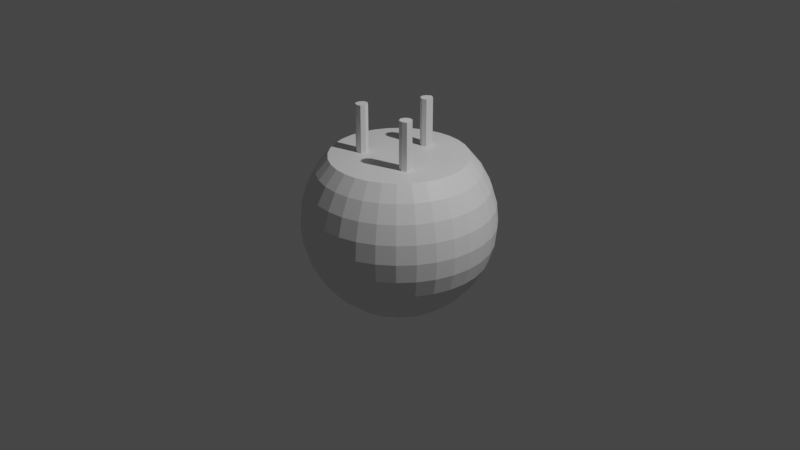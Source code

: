 # Source: PuzzleSphere.blend  (saved by Blender 2.81.16; exported with 4.5.12 LTS)
import bpy
from mathutils import Matrix  # noqa: F401  (used for matrix-valued properties, if any)

bpy.ops.wm.read_factory_settings(use_empty=True)
scene = bpy.context.scene
scene.name = 'Scene'

# ---- collections
col_collection = bpy.data.collections.new('Collection'); scene.collection.children.link(col_collection)

# ---- materials (node trees are filled in below, after node groups)
mat_main = bpy.data.materials.new('Main')
mat_main.use_transparent_shadow = False
mat_metal = bpy.data.materials.new('Metal')
mat_metal.use_transparent_shadow = False

# ---- material node trees
mat_main.use_nodes = True; mat_main.node_tree.nodes.clear()
_N = mat_main.node_tree.nodes; _L = mat_main.node_tree.links
n0 = _N.new('ShaderNodeOutputMaterial'); n0.name = 'Material Output'; n0.location = (300, 300)
n1 = _N.new('ShaderNodeBsdfPrincipled'); n1.name = 'Principled BSDF'; n1.location = (10, 300)
n1.distribution = 'GGX'
n1.subsurface_method = 'BURLEY'
n1.inputs[3].default_value = 1.45
n1.inputs[27].default_value = (0.0, 0.0, 0.0, 1.0)
n1.inputs[28].default_value = 1.0
_L.new(n1.outputs[0], n0.inputs[0])
n0.is_active_output = True
mat_metal.use_nodes = True; mat_metal.node_tree.nodes.clear()
_N = mat_metal.node_tree.nodes; _L = mat_metal.node_tree.links
n0 = _N.new('ShaderNodeOutputMaterial'); n0.name = 'Material Output'; n0.location = (300, 300)
n1 = _N.new('ShaderNodeBsdfPrincipled'); n1.name = 'Principled BSDF'; n1.location = (10, 300)
n1.distribution = 'GGX'
n1.subsurface_method = 'BURLEY'
n1.inputs[3].default_value = 1.45
n1.inputs[27].default_value = (0.0, 0.0, 0.0, 1.0)
n1.inputs[28].default_value = 1.0
_L.new(n1.outputs[0], n0.inputs[0])
n0.is_active_output = True

# ---- world
world_world = bpy.data.worlds.new('World'); scene.world = world_world
world_world.use_nodes = True; world_world.node_tree.nodes.clear()
_N = world_world.node_tree.nodes; _L = world_world.node_tree.links
n0 = _N.new('ShaderNodeOutputWorld'); n0.name = 'World Output'; n0.location = (300, 300)
n1 = _N.new('ShaderNodeBackground'); n1.name = 'Background'; n1.location = (10, 300)
n1.inputs[0].default_value = (0.05088, 0.05088, 0.05088, 1.0)
_L.new(n1.outputs[0], n0.inputs[0])
n0.is_active_output = True
world_world.color = (0.05088, 0.05088, 0.05088)
world_world.use_sun_shadow = False
world_world.sun_shadow_jitter_overblur = 0.0

# ---- cameras
cam_camera = bpy.data.cameras.new('Camera')
cam_camera.clip_end = 100.0
cam_camera.ortho_scale = 7.314

# ---- lights
light_light = bpy.data.lights.new('Light', 'POINT')
light_light.transmission_factor = 0.0
light_light.energy = 1000.0
light_light.shadow_soft_size = 0.1
light_light.shadow_maximum_resolution = 0.006
light_light.use_absolute_resolution = True

# ---- meshes
me_sphere = bpy.data.meshes.new('Sphere')
me_sphere.from_pydata([(0.0, 0.7071, 0.7071), (0.0, 0.8315, 0.5556), (0.0, 0.9239, 0.3827), (0.0, 0.9808, 0.1951), (0.0, 1.0, 7.55e-08), (0.0, 0.9808, -0.1951), (0.0, 0.5556, -0.8315), (0.1379, 0.6935, 0.7071), (0.1622, 0.8155, 0.5556), (0.1802, 0.9061, 0.3827), (0.1913, 0.9619, 0.1951), (0.1951, 0.9808, 7.55e-08), (0.1913, 0.9619, -0.1951), (0.1802, 0.9061, -0.3827), (0.1622, 0.8155, -0.5556), (0.1379, 0.6935, -0.7071), (0.1084, 0.5449, -0.8315), (0.07466, 0.3753, -0.9239), (0.03806, 0.1913, -0.9808), (0.2706, 0.6533, 0.7071), (0.3182, 0.7682, 0.5556), (0.3536, 0.8536, 0.3827), (0.3753, 0.9061, 0.1951), (0.3827, 0.9239, 7.55e-08), (0.3753, 0.9061, -0.1951), (0.3536, 0.8536, -0.3827), (0.3182, 0.7682, -0.5556), (0.2706, 0.6533, -0.7071), (0.2126, 0.5133, -0.8315), (0.1464, 0.3536, -0.9239), (0.07466, 0.1802, -0.9808), (0.3928, 0.5879, 0.7071), (0.4619, 0.6913, 0.5556), (0.5133, 0.7682, 0.3827), (0.5449, 0.8155, 0.1951), (0.5556, 0.8315, 7.55e-08), (0.5449, 0.8155, -0.1951), (0.5133, 0.7682, -0.3827), (0.4619, 0.6913, -0.5556), (0.3928, 0.5879, -0.7071), (0.3087, 0.4619, -0.8315), (0.2126, 0.3182, -0.9239), (0.1084, 0.1622, -0.9808), (0.5, 0.5, 0.7071), (0.5879, 0.5879, 0.5556), (0.6533, 0.6533, 0.3827), (0.6935, 0.6935, 0.1951), (0.7071, 0.7071, 7.55e-08), (0.6935, 0.6935, -0.1951), (0.6533, 0.6533, -0.3827), (0.5879, 0.5879, -0.5556), (0.5, 0.5, -0.7071), (0.3928, 0.3928, -0.8315), (0.2706, 0.2706, -0.9239), (0.1379, 0.1379, -0.9808), (0.5879, 0.3928, 0.7071), (0.6913, 0.4619, 0.5556), (0.7682, 0.5133, 0.3827), (0.8155, 0.5449, 0.1951), (0.8315, 0.5556, 7.55e-08), (0.8155, 0.5449, -0.1951), (0.7682, 0.5133, -0.3827), (0.6913, 0.4619, -0.5556), (0.5879, 0.3928, -0.7071), (0.4619, 0.3087, -0.8315), (0.3182, 0.2126, -0.9239), (0.1622, 0.1084, -0.9808), (0.6533, 0.2706, 0.7071), (0.7682, 0.3182, 0.5556), (0.8536, 0.3536, 0.3827), (0.9061, 0.3753, 0.1951), (0.9239, 0.3827, 7.55e-08), (0.9061, 0.3753, -0.1951), (0.8536, 0.3536, -0.3827), (0.7682, 0.3182, -0.5556), (0.6533, 0.2706, -0.7071), (0.5133, 0.2126, -0.8315), (0.3536, 0.1464, -0.9239), (0.1802, 0.07466, -0.9808), (0.6935, 0.1379, 0.7071), (0.8155, 0.1622, 0.5556), (0.9061, 0.1802, 0.3827), (0.9619, 0.1913, 0.1951), (0.9808, 0.1951, 7.55e-08), (0.9619, 0.1913, -0.1951), (0.9061, 0.1802, -0.3827), (0.8155, 0.1622, -0.5556), (0.6935, 0.1379, -0.7071), (0.5449, 0.1084, -0.8315), (0.3753, 0.07466, -0.9239), (0.1913, 0.03806, -0.9808), (0.7071, -3.192e-07, 0.7071), (0.8315, -3.341e-07, 0.5556), (0.9239, -2.745e-07, 0.3827), (0.9808, -3.937e-07, 0.1951), (1.0, -3.788e-07, 7.55e-08), (0.9808, -3.937e-07, -0.1951), (0.9239, -2.298e-07, -0.3827), (0.8315, -3.341e-07, -0.5556), (0.7071, -3.192e-07, -0.7071), (0.5556, -3.415e-07, -0.8315), (0.3827, -3.043e-07, -0.9239), (0.1951, -3.08e-07, -0.9808), (0.6935, -0.138, 0.7071), (0.8155, -0.1622, 0.5556), (0.9061, -0.1802, 0.3827), (0.9619, -0.1913, 0.1951), (0.9808, -0.1951, 7.55e-08), (0.9619, -0.1913, -0.1951), (0.9061, -0.1802, -0.3827), (0.8155, -0.1622, -0.5556), (0.6935, -0.138, -0.7071), (0.5449, -0.1084, -0.8315), (0.3753, -0.07466, -0.9239), (0.1913, -0.03806, -0.9808), (0.6533, -0.2706, 0.7071), (0.7682, -0.3182, 0.5556), (0.8536, -0.3536, 0.3827), (0.9061, -0.3753, 0.1951), (0.9239, -0.3827, 7.55e-08), (0.9061, -0.3753, -0.1951), (0.8536, -0.3536, -0.3827), (0.7682, -0.3182, -0.5556), (0.6533, -0.2706, -0.7071), (0.5133, -0.2126, -0.8315), (0.3536, -0.1464, -0.9239), (0.1802, -0.07466, -0.9808), (0.5879, -0.3928, 0.7071), (0.6913, -0.4619, 0.5556), (0.7682, -0.5133, 0.3827), (0.8155, -0.5449, 0.1951), (0.8315, -0.5556, 7.55e-08), (0.8155, -0.5449, -0.1951), (0.7682, -0.5133, -0.3827), (0.6913, -0.4619, -0.5556), (0.5879, -0.3928, -0.7071), (0.4619, -0.3087, -0.8315), (0.3182, -0.2126, -0.9239), (0.1622, -0.1084, -0.9808), (0.5, -0.5, 0.7071), (0.5879, -0.5879, 0.5556), (0.6533, -0.6533, 0.3827), (0.6935, -0.6935, 0.1951), (0.7071, -0.7071, 7.55e-08), (0.6935, -0.6935, -0.1951), (0.6533, -0.6533, -0.3827), (0.5879, -0.5879, -0.5556), (0.5, -0.5, -0.7071), (0.3928, -0.3928, -0.8315), (0.2706, -0.2706, -0.9239), (0.1379, -0.138, -0.9808), (0.3928, -0.5879, 0.7071), (0.4619, -0.6913, 0.5556), (0.5133, -0.7682, 0.3827), (0.5449, -0.8155, 0.1951), (0.5556, -0.8315, 7.55e-08), (0.5449, -0.8155, -0.1951), (0.5133, -0.7682, -0.3827), (0.4619, -0.6913, -0.5556), (0.3928, -0.5879, -0.7071), (0.3087, -0.4619, -0.8315), (0.2126, -0.3182, -0.9239), (0.1084, -0.1622, -0.9808), (0.0, -3.258e-07, -1.0), (0.2706, -0.6533, 0.7071), (0.3182, -0.7682, 0.5556), (0.3536, -0.8536, 0.3827), (0.3753, -0.9061, 0.1951), (0.3827, -0.9239, 7.55e-08), (0.3753, -0.9061, -0.1951), (0.3536, -0.8536, -0.3827), (0.3182, -0.7682, -0.5556), (0.2706, -0.6533, -0.7071), (0.2126, -0.5133, -0.8315), (0.1464, -0.3536, -0.9239), (0.07466, -0.1802, -0.9808), (0.1379, -0.6935, 0.7071), (0.1622, -0.8155, 0.5556), (0.1802, -0.9061, 0.3827), (0.1913, -0.9619, 0.1951), (0.1951, -0.9808, 7.55e-08), (0.1913, -0.9619, -0.1951), (0.1802, -0.9061, -0.3827), (0.1622, -0.8155, -0.5556), (0.1379, -0.6935, -0.7071), (0.1084, -0.5449, -0.8315), (0.07466, -0.3753, -0.9239), (0.03806, -0.1913, -0.9808), (-2.584e-08, -0.7071, 0.7071), (-8.544e-08, -0.8315, 0.5556), (6.357e-08, -0.9239, 0.3827), (-8.544e-08, -0.9808, 0.1951), (-1.003e-07, -1.0, 7.55e-08), (-8.544e-08, -0.9808, -0.1951), (6.357e-08, -0.9239, -0.3827), (-8.544e-08, -0.8315, -0.5556), (-2.584e-08, -0.7071, -0.7071), (-1.094e-08, -0.5556, -0.8315), (3.964e-09, -0.3827, -0.9239), (3.964e-09, -0.1951, -0.9808), (-0.1379, -0.6935, 0.7071), (-0.1622, -0.8155, 0.5556), (-0.1802, -0.9061, 0.3827), (-0.1913, -0.9619, 0.1951), (-0.1951, -0.9808, 7.55e-08), (-0.1913, -0.9619, -0.1951), (-0.1802, -0.9061, -0.3827), (-0.1622, -0.8155, -0.5556), (-0.1379, -0.6935, -0.7071), (-0.1084, -0.5449, -0.8315), (-0.07466, -0.3753, -0.9239), (-0.03806, -0.1913, -0.9808), (-0.2706, -0.6533, 0.7071), (-0.3182, -0.7682, 0.5556), (-0.3536, -0.8536, 0.3827), (-0.3753, -0.9061, 0.1951), (-0.3827, -0.9239, 7.55e-08), (-0.3753, -0.9061, -0.1951), (-0.3536, -0.8536, -0.3827), (-0.3182, -0.7682, -0.5556), (-0.2706, -0.6533, -0.7071), (-0.2126, -0.5133, -0.8315), (-0.1464, -0.3536, -0.9239), (-0.07466, -0.1802, -0.9808), (-0.3928, -0.5879, 0.7071), (-0.4619, -0.6913, 0.5556), (-0.5133, -0.7682, 0.3827), (-0.5449, -0.8155, 0.1951), (-0.5556, -0.8315, 7.55e-08), (-0.5449, -0.8155, -0.1951), (-0.5133, -0.7682, -0.3827), (-0.4619, -0.6913, -0.5556), (-0.3928, -0.5879, -0.7071), (-0.3087, -0.4619, -0.8315), (-0.2126, -0.3182, -0.9239), (-0.1084, -0.1622, -0.9808), (-0.5, -0.5, 0.7071), (-0.5879, -0.5879, 0.5556), (-0.6533, -0.6533, 0.3827), (-0.6935, -0.6935, 0.1951), (-0.7071, -0.7071, 7.55e-08), (-0.6935, -0.6935, -0.1951), (-0.6533, -0.6533, -0.3827), (-0.5879, -0.5879, -0.5556), (-0.5, -0.5, -0.7071), (-0.3928, -0.3928, -0.8315), (-0.2706, -0.2706, -0.9239), (-0.1379, -0.1379, -0.9808), (-0.5879, -0.3928, 0.7071), (-0.6913, -0.4619, 0.5556), (-0.7682, -0.5133, 0.3827), (-0.8155, -0.5449, 0.1951), (-0.8315, -0.5556, 7.55e-08), (-0.8155, -0.5449, -0.1951), (-0.7682, -0.5133, -0.3827), (-0.6913, -0.4619, -0.5556), (-0.5879, -0.3928, -0.7071), (-0.4619, -0.3087, -0.8315), (-0.3182, -0.2126, -0.9239), (-0.1622, -0.1084, -0.9808), (-0.6533, -0.2706, 0.7071), (-0.7682, -0.3182, 0.5556), (-0.8536, -0.3536, 0.3827), (-0.9061, -0.3753, 0.1951), (-0.9239, -0.3827, 7.55e-08), (-0.9061, -0.3753, -0.1951), (-0.8536, -0.3536, -0.3827), (-0.7682, -0.3182, -0.5556), (-0.6533, -0.2706, -0.7071), (-0.5133, -0.2126, -0.8315), (-0.3536, -0.1464, -0.9239), (-0.1802, -0.07466, -0.9808), (-0.6935, -0.1379, 0.7071), (-0.8155, -0.1622, 0.5556), (-0.9061, -0.1802, 0.3827), (-0.9619, -0.1913, 0.1951), (-0.9808, -0.1951, 7.55e-08), (-0.9619, -0.1913, -0.1951), (-0.9061, -0.1802, -0.3827), (-0.8155, -0.1622, -0.5556), (-0.6935, -0.1379, -0.7071), (-0.5449, -0.1084, -0.8315), (-0.3753, -0.07466, -0.9239), (-0.1913, -0.03806, -0.9808), (-0.7071, -1.851e-07, 0.7071), (-0.8315, -1.404e-07, 0.5556), (-0.9239, -3.192e-07, 0.3827), (-0.9808, -9.567e-08, 0.1951), (-1.0, -1.404e-07, 7.55e-08), (-0.9808, -9.567e-08, -0.1951), (-0.9239, -3.192e-07, -0.3827), (-0.8315, -1.404e-07, -0.5556), (-0.7071, -1.851e-07, -0.7071), (-0.5556, -2.596e-07, -0.8315), (-0.3827, -2.521e-07, -0.9239), (-0.1951, -3.155e-07, -0.9808), (-0.6935, 0.1379, 0.7071), (-0.8155, 0.1622, 0.5556), (-0.9061, 0.1802, 0.3827), (-0.9619, 0.1913, 0.1951), (-0.9808, 0.1951, 7.55e-08), (-0.9619, 0.1913, -0.1951), (-0.9061, 0.1802, -0.3827), (-0.8155, 0.1622, -0.5556), (-0.6935, 0.1379, -0.7071), (-0.5449, 0.1084, -0.8315), (-0.3753, 0.07466, -0.9239), (-0.1913, 0.03806, -0.9808), (-0.6533, 0.2706, 0.7071), (-0.7682, 0.3182, 0.5556), (-0.8536, 0.3536, 0.3827), (-0.9061, 0.3753, 0.1951), (-0.9239, 0.3827, 7.55e-08), (-0.9061, 0.3753, -0.1951), (-0.8536, 0.3536, -0.3827), (-0.7682, 0.3182, -0.5556), (-0.6533, 0.2706, -0.7071), (-0.5133, 0.2126, -0.8315), (-0.3536, 0.1464, -0.9239), (-0.1802, 0.07466, -0.9808), (-0.5879, 0.3928, 0.7071), (-0.6913, 0.4619, 0.5556), (-0.7682, 0.5133, 0.3827), (-0.8155, 0.5449, 0.1951), (-0.8315, 0.5556, 7.55e-08), (-0.8155, 0.5449, -0.1951), (-0.7682, 0.5133, -0.3827), (-0.6913, 0.4619, -0.5556), (-0.5879, 0.3928, -0.7071), (-0.4619, 0.3087, -0.8315), (-0.3182, 0.2126, -0.9239), (-0.1622, 0.1084, -0.9808), (-0.5, 0.5, 0.7071), (-0.5879, 0.5879, 0.5556), (-0.6533, 0.6533, 0.3827), (-0.6935, 0.6935, 0.1951), (-0.7071, 0.7071, 7.55e-08), (-0.6935, 0.6935, -0.1951), (-0.6533, 0.6533, -0.3827), (-0.5879, 0.5879, -0.5556), (-0.5, 0.5, -0.7071), (-0.3928, 0.3928, -0.8315), (-0.2706, 0.2706, -0.9239), (-0.1379, 0.1379, -0.9808), (-0.3928, 0.5879, 0.7071), (-0.4619, 0.6913, 0.5556), (-0.5133, 0.7682, 0.3827), (-0.5449, 0.8155, 0.1951), (-0.5556, 0.8315, 7.55e-08), (-0.5449, 0.8155, -0.1951), (-0.5133, 0.7682, -0.3827), (-0.4619, 0.6913, -0.5556), (-0.3928, 0.5879, -0.7071), (-0.3087, 0.4619, -0.8315), (-0.2126, 0.3182, -0.9239), (-0.1084, 0.1622, -0.9808), (-0.2706, 0.6533, 0.7071), (-0.3182, 0.7682, 0.5556), (-0.3536, 0.8536, 0.3827), (-0.3753, 0.9061, 0.1951), (-0.3827, 0.9239, 7.55e-08), (-0.3753, 0.9061, -0.1951), (-0.3536, 0.8536, -0.3827), (-0.3182, 0.7682, -0.5556), (-0.2706, 0.6533, -0.7071), (-0.2126, 0.5133, -0.8315), (-0.1464, 0.3536, -0.9239), (-0.07466, 0.1802, -0.9808), (-0.1379, 0.6935, 0.7071), (-0.1622, 0.8155, 0.5556), (-0.1802, 0.9061, 0.3827), (-0.1913, 0.9619, 0.1951), (-0.1951, 0.9808, 7.55e-08), (-0.1913, 0.9619, -0.1951), (-0.1802, 0.9061, -0.3827), (-0.1622, 0.8155, -0.5556), (-0.1379, 0.6935, -0.7071), (-0.1084, 0.5449, -0.8315), (-0.07466, 0.3753, -0.9239), (-0.03806, 0.1913, -0.9808), (6.357e-08, 0.9239, -0.3827), (2.722e-07, 0.8315, -0.5556), (1.53e-07, 0.7071, -0.7071), (7.847e-08, 0.3827, -0.9239), (1.514e-08, 0.1951, -0.9808), (-0.03395, 0.1707, 0.7071), (-0.0666, 0.1608, 0.7071), (-0.09669, 0.1447, 0.7071), (-0.1231, 0.1231, 0.7071), (-0.1447, 0.09669, 0.7071), (-0.1608, 0.0666, 0.7071), (-0.1707, 0.03395, 0.7071), (-0.174, -8.774e-08, 0.7071), (-0.1707, -0.03395, 0.7071), (-0.1608, -0.0666, 0.7071), (-0.1447, -0.09669, 0.7071), (-0.1231, -0.1231, 0.7071), (-0.09669, -0.1447, 0.7071), (-0.0666, -0.1608, 0.7071), (-0.03395, -0.1707, 0.7071), (-5.393e-08, -0.174, 0.7071), (0.03395, -0.1707, 0.7071), (0.0666, -0.1608, 0.7071), (0.09669, -0.1447, 0.7071), (0.1231, -0.1231, 0.7071), (0.1447, -0.09669, 0.7071), (0.1608, -0.0666, 0.7071), (0.1707, -0.03395, 0.7071), (0.174, -2.409e-07, 0.7071), (0.1707, 0.03395, 0.7071), (0.1608, 0.0666, 0.7071), (0.1447, 0.09669, 0.7071), (0.1231, 0.1231, 0.7071), (0.09669, 0.1447, 0.7071), (0.0666, 0.1608, 0.7071), (0.03395, 0.1707, 0.7071), (-2.969e-08, 0.174, 0.7071), (-0.07316, 0.3678, 0.7071), (-0.1435, 0.3465, 0.7071), (-0.2083, 0.3118, 0.7071), (-0.2652, 0.2652, 0.7071), (-0.3118, 0.2083, 0.7071), (-0.3465, 0.1435, 0.7071), (-0.3678, 0.07316, 0.7071), (-0.375, -1.697e-07, 0.7071), (-0.3678, -0.07316, 0.7071), (-0.3465, -0.1435, 0.7071), (-0.2652, -0.2652, 0.7071), (-0.2083, -0.3118, 0.7071), (-0.1435, -0.3465, 0.7071), (-0.07316, -0.3678, 0.7071), (-1.255e-08, -0.375, 0.7071), (0.07316, -0.3678, 0.7071), (0.1435, -0.3465, 0.7071), (0.2083, -0.3118, 0.7071), (0.2652, -0.2652, 0.7071), (0.3465, -0.1435, 0.7071), (0.3678, -0.07316, 0.7071), (0.375, -2.409e-07, 0.7071), (0.3678, 0.07316, 0.7071), (0.3465, 0.1435, 0.7071), (0.3118, 0.2083, 0.7071), (0.2652, 0.2652, 0.7071), (0.2083, 0.3118, 0.7071), (0.1435, 0.3465, 0.7071), (0.07316, 0.3678, 0.7071), (-8.203e-09, 0.3109, 0.7071), (0.06469, 0.3695, 0.7071), (1.548e-09, 0.4409, 0.7071), (-0.06469, 0.3695, 0.7071), (0.04423, 0.3271, 0.7071), (0.04423, 0.416, 0.7071), (-0.04423, 0.416, 0.7071), (-0.04423, 0.3271, 0.7071), (-0.3432, -0.1515, 0.7071), (-0.3666, -0.2449, 0.7071), (-0.2713, -0.2591, 0.7071), (-0.2585, -0.1727, 0.7071), (-0.3704, -0.1943, 0.7071), (-0.3213, -0.2679, 0.7071), (-0.2474, -0.2185, 0.7071), (-0.2965, -0.1449, 0.7071), (0.2713, -0.2591, 0.7071), (0.3666, -0.2449, 0.7071), (0.3432, -0.1515, 0.7071), (0.2585, -0.1727, 0.7071), (0.3213, -0.2679, 0.7071), (0.3704, -0.1943, 0.7071), (0.2965, -0.1449, 0.7071), (0.2474, -0.2185, 0.7071), (-8.203e-09, 0.3109, 1.207), (0.06469, 0.3695, 1.207), (1.548e-09, 0.4409, 1.207), (-0.06469, 0.3695, 1.207), (0.04423, 0.3271, 1.207), (-1.116e-09, 0.3716, 1.207), (0.04423, 0.416, 1.207), (-0.04423, 0.416, 1.207), (-0.04423, 0.3271, 1.207), (-0.3432, -0.1515, 1.207), (-0.3666, -0.2449, 1.207), (-0.2713, -0.2591, 1.207), (-0.2585, -0.1727, 1.207), (-0.3704, -0.1943, 1.207), (-0.309, -0.2064, 1.207), (-0.3213, -0.2679, 1.207), (-0.2474, -0.2185, 1.207), (-0.2965, -0.1449, 1.207), (0.2713, -0.2591, 1.207), (0.3666, -0.2449, 1.207), (0.3432, -0.1515, 1.207), (0.2585, -0.1727, 1.207), (0.3213, -0.2679, 1.207), (0.309, -0.2064, 1.207), (0.3704, -0.1943, 1.207), (0.2965, -0.1449, 1.207), (0.2474, -0.2185, 1.207)], [], [(4, 3, 10, 11), (163, 384, 18), (5, 4, 11, 12), (380, 5, 12, 13), (381, 380, 13, 14), (382, 381, 14, 15), (1, 0, 7, 8), (6, 382, 15, 16), (2, 1, 8, 9), (383, 6, 16, 17), (3, 2, 9, 10), (384, 383, 17, 18), (17, 16, 28, 29), (10, 9, 21, 22), (18, 17, 29, 30), (11, 10, 22, 23), (163, 18, 30), (12, 11, 23, 24), (13, 12, 24, 25), (14, 13, 25, 26), (15, 14, 26, 27), (8, 7, 19, 20), (16, 15, 27, 28), (9, 8, 20, 21), (26, 25, 37, 38), (27, 26, 38, 39), (20, 19, 31, 32), (28, 27, 39, 40), (21, 20, 32, 33), (29, 28, 40, 41), (22, 21, 33, 34), (30, 29, 41, 42), (23, 22, 34, 35), (163, 30, 42), (24, 23, 35, 36), (25, 24, 36, 37), (42, 41, 53, 54), (35, 34, 46, 47), (163, 42, 54), (36, 35, 47, 48), (37, 36, 48, 49), (38, 37, 49, 50), (39, 38, 50, 51), (32, 31, 43, 44), (40, 39, 51, 52), (33, 32, 44, 45), (41, 40, 52, 53), (34, 33, 45, 46), (51, 50, 62, 63), (44, 43, 55, 56), (52, 51, 63, 64), (45, 44, 56, 57), (53, 52, 64, 65), (46, 45, 57, 58), (54, 53, 65, 66), (47, 46, 58, 59), (163, 54, 66), (48, 47, 59, 60), (49, 48, 60, 61), (50, 49, 61, 62), (59, 58, 70, 71), (163, 66, 78), (60, 59, 71, 72), (61, 60, 72, 73), (62, 61, 73, 74), (63, 62, 74, 75), (56, 55, 67, 68), (64, 63, 75, 76), (57, 56, 68, 69), (65, 64, 76, 77), (58, 57, 69, 70), (66, 65, 77, 78), (75, 74, 86, 87), (68, 67, 79, 80), (76, 75, 87, 88), (69, 68, 80, 81), (77, 76, 88, 89), (70, 69, 81, 82), (78, 77, 89, 90), (71, 70, 82, 83), (163, 78, 90), (72, 71, 83, 84), (73, 72, 84, 85), (74, 73, 85, 86), (163, 90, 102), (84, 83, 95, 96), (85, 84, 96, 97), (86, 85, 97, 98), (87, 86, 98, 99), (80, 79, 91, 92), (88, 87, 99, 100), (81, 80, 92, 93), (89, 88, 100, 101), (82, 81, 93, 94), (90, 89, 101, 102), (83, 82, 94, 95), (92, 91, 103, 104), (100, 99, 111, 112), (93, 92, 104, 105), (101, 100, 112, 113), (94, 93, 105, 106), (102, 101, 113, 114), (95, 94, 106, 107), (163, 102, 114), (96, 95, 107, 108), (97, 96, 108, 109), (98, 97, 109, 110), (99, 98, 110, 111), (108, 107, 119, 120), (109, 108, 120, 121), (110, 109, 121, 122), (111, 110, 122, 123), (104, 103, 115, 116), (112, 111, 123, 124), (105, 104, 116, 117), (113, 112, 124, 125), (106, 105, 117, 118), (114, 113, 125, 126), (107, 106, 118, 119), (163, 114, 126), (124, 123, 135, 136), (117, 116, 128, 129), (125, 124, 136, 137), (118, 117, 129, 130), (126, 125, 137, 138), (119, 118, 130, 131), (163, 126, 138), (120, 119, 131, 132), (121, 120, 132, 133), (122, 121, 133, 134), (123, 122, 134, 135), (116, 115, 127, 128), (133, 132, 144, 145), (134, 133, 145, 146), (135, 134, 146, 147), (128, 127, 139, 140), (136, 135, 147, 148), (129, 128, 140, 141), (137, 136, 148, 149), (130, 129, 141, 142), (138, 137, 149, 150), (131, 130, 142, 143), (163, 138, 150), (132, 131, 143, 144), (149, 148, 160, 161), (142, 141, 153, 154), (150, 149, 161, 162), (143, 142, 154, 155), (163, 150, 162), (144, 143, 155, 156), (145, 144, 156, 157), (146, 145, 157, 158), (147, 146, 158, 159), (140, 139, 151, 152), (148, 147, 159, 160), (141, 140, 152, 153), (158, 157, 170, 171), (159, 158, 171, 172), (152, 151, 164, 165), (160, 159, 172, 173), (153, 152, 165, 166), (161, 160, 173, 174), (154, 153, 166, 167), (162, 161, 174, 175), (155, 154, 167, 168), (163, 162, 175), (156, 155, 168, 169), (157, 156, 169, 170), (167, 166, 178, 179), (175, 174, 186, 187), (168, 167, 179, 180), (163, 175, 187), (169, 168, 180, 181), (170, 169, 181, 182), (171, 170, 182, 183), (172, 171, 183, 184), (165, 164, 176, 177), (173, 172, 184, 185), (166, 165, 177, 178), (174, 173, 185, 186), (183, 182, 194, 195), (184, 183, 195, 196), (177, 176, 188, 189), (185, 184, 196, 197), (178, 177, 189, 190), (186, 185, 197, 198), (179, 178, 190, 191), (187, 186, 198, 199), (180, 179, 191, 192), (163, 187, 199), (181, 180, 192, 193), (182, 181, 193, 194), (199, 198, 210, 211), (192, 191, 203, 204), (163, 199, 211), (193, 192, 204, 205), (194, 193, 205, 206), (195, 194, 206, 207), (196, 195, 207, 208), (189, 188, 200, 201), (197, 196, 208, 209), (190, 189, 201, 202), (198, 197, 209, 210), (191, 190, 202, 203), (208, 207, 219, 220), (201, 200, 212, 213), (209, 208, 220, 221), (202, 201, 213, 214), (210, 209, 221, 222), (203, 202, 214, 215), (211, 210, 222, 223), (204, 203, 215, 216), (163, 211, 223), (205, 204, 216, 217), (206, 205, 217, 218), (207, 206, 218, 219), (216, 215, 227, 228), (163, 223, 235), (217, 216, 228, 229), (218, 217, 229, 230), (219, 218, 230, 231), (220, 219, 231, 232), (213, 212, 224, 225), (221, 220, 232, 233), (214, 213, 225, 226), (222, 221, 233, 234), (215, 214, 226, 227), (223, 222, 234, 235), (232, 231, 243, 244), (225, 224, 236, 237), (233, 232, 244, 245), (226, 225, 237, 238), (234, 233, 245, 246), (227, 226, 238, 239), (235, 234, 246, 247), (228, 227, 239, 240), (163, 235, 247), (229, 228, 240, 241), (230, 229, 241, 242), (231, 230, 242, 243), (163, 247, 259), (241, 240, 252, 253), (242, 241, 253, 254), (243, 242, 254, 255), (244, 243, 255, 256), (237, 236, 248, 249), (245, 244, 256, 257), (238, 237, 249, 250), (246, 245, 257, 258), (239, 238, 250, 251), (247, 246, 258, 259), (240, 239, 251, 252), (257, 256, 268, 269), (250, 249, 261, 262), (258, 257, 269, 270), (251, 250, 262, 263), (259, 258, 270, 271), (252, 251, 263, 264), (163, 259, 271), (253, 252, 264, 265), (254, 253, 265, 266), (255, 254, 266, 267), (256, 255, 267, 268), (249, 248, 260, 261), (266, 265, 277, 278), (267, 266, 278, 279), (268, 267, 279, 280), (261, 260, 272, 273), (269, 268, 280, 281), (262, 261, 273, 274), (270, 269, 281, 282), (263, 262, 274, 275), (271, 270, 282, 283), (264, 263, 275, 276), (163, 271, 283), (265, 264, 276, 277), (274, 273, 285, 286), (282, 281, 293, 294), (275, 274, 286, 287), (283, 282, 294, 295), (276, 275, 287, 288), (163, 283, 295), (277, 276, 288, 289), (278, 277, 289, 290), (279, 278, 290, 291), (280, 279, 291, 292), (273, 272, 284, 285), (281, 280, 292, 293), (290, 289, 301, 302), (291, 290, 302, 303), (292, 291, 303, 304), (285, 284, 296, 297), (293, 292, 304, 305), (286, 285, 297, 298), (294, 293, 305, 306), (287, 286, 298, 299), (295, 294, 306, 307), (288, 287, 299, 300), (163, 295, 307), (289, 288, 300, 301), (306, 305, 317, 318), (299, 298, 310, 311), (307, 306, 318, 319), (300, 299, 311, 312), (163, 307, 319), (301, 300, 312, 313), (302, 301, 313, 314), (303, 302, 314, 315), (304, 303, 315, 316), (297, 296, 308, 309), (305, 304, 316, 317), (298, 297, 309, 310), (315, 314, 326, 327), (316, 315, 327, 328), (309, 308, 320, 321), (317, 316, 328, 329), (310, 309, 321, 322), (318, 317, 329, 330), (311, 310, 322, 323), (319, 318, 330, 331), (312, 311, 323, 324), (163, 319, 331), (313, 312, 324, 325), (314, 313, 325, 326), (323, 322, 334, 335), (331, 330, 342, 343), (324, 323, 335, 336), (163, 331, 343), (325, 324, 336, 337), (326, 325, 337, 338), (327, 326, 338, 339), (328, 327, 339, 340), (321, 320, 332, 333), (329, 328, 340, 341), (322, 321, 333, 334), (330, 329, 341, 342), (339, 338, 350, 351), (340, 339, 351, 352), (333, 332, 344, 345), (341, 340, 352, 353), (334, 333, 345, 346), (342, 341, 353, 354), (335, 334, 346, 347), (343, 342, 354, 355), (336, 335, 347, 348), (163, 343, 355), (337, 336, 348, 349), (338, 337, 349, 350), (355, 354, 366, 367), (348, 347, 359, 360), (163, 355, 367), (349, 348, 360, 361), (350, 349, 361, 362), (351, 350, 362, 363), (352, 351, 363, 364), (345, 344, 356, 357), (353, 352, 364, 365), (346, 345, 357, 358), (354, 353, 365, 366), (347, 346, 358, 359), (364, 363, 375, 376), (357, 356, 368, 369), (365, 364, 376, 377), (358, 357, 369, 370), (366, 365, 377, 378), (359, 358, 370, 371), (367, 366, 378, 379), (360, 359, 371, 372), (163, 367, 379), (361, 360, 372, 373), (362, 361, 373, 374), (363, 362, 374, 375), (163, 379, 384), (373, 372, 4, 5), (374, 373, 5, 380), (375, 374, 380, 381), (200, 430, 429, 212), (376, 375, 381, 382), (369, 368, 0, 1), (377, 376, 382, 6), (370, 369, 1, 2), (378, 377, 6, 383), (371, 370, 2, 3), (379, 378, 383, 384), (372, 371, 3, 4), (368, 417, 449, 452, 448, 0), (19, 444, 443, 31), (7, 445, 444, 19), (212, 429, 428, 224), (31, 443, 442, 43), (224, 428, 427, 236), (43, 442, 441, 55), (405, 404, 435, 462, 469, 465), (55, 441, 440, 67), (396, 395, 457, 460, 456, 427), (260, 426, 425, 272), (272, 425, 424, 284), (67, 440, 439, 79), (79, 439, 438, 91), (91, 438, 437, 103), (103, 437, 436, 115), (284, 424, 423, 296), (296, 423, 422, 308), (308, 422, 421, 320), (320, 421, 420, 332), (332, 420, 419, 344), (406, 405, 465, 468, 464, 436), (139, 435, 434, 151), (151, 434, 433, 164), (164, 433, 432, 176), (344, 419, 418, 356), (356, 418, 417, 368), (188, 431, 430, 200), (176, 432, 431, 188), (385, 386, 387, 388, 389, 390, 391, 392, 393, 394, 395, 396, 397, 398, 399, 400, 401, 402, 403, 404, 405, 406, 407, 408, 409, 410, 411, 412, 413, 414, 415, 416), (416, 415, 445, 447, 450, 446), (448, 451, 447, 445, 7, 0), (386, 385, 417, 418), (387, 386, 418, 419), (388, 387, 419, 420), (389, 388, 420, 421), (390, 389, 421, 422), (391, 390, 422, 423), (392, 391, 423, 424), (393, 392, 424, 425), (394, 393, 425, 426), (248, 455, 458, 454, 426, 260), (236, 427, 456, 459, 455, 248), (397, 396, 427, 428), (398, 397, 428, 429), (399, 398, 429, 430), (400, 399, 430, 431), (401, 400, 431, 432), (402, 401, 432, 433), (403, 402, 433, 434), (404, 403, 434, 435), (127, 463, 466, 462, 435, 139), (115, 436, 464, 467, 463, 127), (407, 406, 436, 437), (408, 407, 437, 438), (409, 408, 438, 439), (410, 409, 439, 440), (411, 410, 440, 441), (412, 411, 441, 442), (413, 412, 442, 443), (414, 413, 443, 444), (415, 414, 444, 445), (395, 394, 426, 454, 461, 457), (448, 452, 477, 472), (453, 446, 470, 478), (460, 457, 482, 486), (451, 448, 472, 476), (463, 467, 494, 489), (466, 463, 489, 492), (454, 458, 483, 479), (465, 469, 496, 491), (456, 460, 486, 481), (447, 451, 476, 471), (461, 454, 479, 487), (468, 465, 491, 495), (385, 416, 446, 453, 449, 417), (470, 474, 475, 478), (471, 476, 475, 474), (472, 477, 475, 476), (473, 478, 475, 477), (479, 483, 484, 487), (480, 485, 484, 483), (481, 486, 484, 485), (482, 487, 484, 486), (488, 492, 493, 496), (489, 494, 493, 492), (490, 495, 493, 494), (491, 496, 493, 495), (457, 461, 487, 482), (446, 450, 474, 470), (458, 455, 480, 483), (467, 464, 490, 494), (469, 462, 488, 496), (455, 459, 485, 480), (464, 468, 495, 490), (452, 449, 473, 477), (462, 466, 492, 488), (449, 453, 478, 473), (450, 447, 471, 474), (459, 456, 481, 485)])
me_sphere.polygons.foreach_set('material_index', [0, 0, 0, 0, 0, 0, 0, 0, 0, 0, 0, 0, 0, 0, 0, 0, 0, 0, 0, 0, 0, 0, 0, 0, 0, 0, 0, 0, 0, 0, 0, 0, 0, 0, 0, 0, 0, 0, 0, 0, 0, 0, 0, 0, 0, 0, 0, 0, 0, 0, 0, 0, 0, 0, 0, 0, 0, 0, 0, 0, 0, 0, 0, 0, 0, 0, 0, 0, 0, 0, 0, 0, 0, 0, 0, 0, 0, 0, 0, 0, 0, 0, 0, 0, 0, 0, 0, 0, 0, 0, 0, 0, 0, 0, 0, 0, 0, 0, 0, 0, 0, 0, 0, 0, 0, 0, 0, 0, 0, 0, 0, 0, 0, 0, 0, 0, 0, 0, 0, 0, 0, 0, 0, 0, 0, 0, 0, 0, 0, 0, 0, 0, 0, 0, 0, 0, 0, 0, 0, 0, 0, 0, 0, 0, 0, 0, 0, 0, 0, 0, 0, 0, 0, 0, 0, 0, 0, 0, 0, 0, 0, 0, 0, 0, 0, 0, 0, 0, 0, 0, 0, 0, 0, 0, 0, 0, 0, 0, 0, 0, 0, 0, 0, 0, 0, 0, 0, 0, 0, 0, 0, 0, 0, 0, 0, 0, 0, 0, 0, 0, 0, 0, 0, 0, 0, 0, 0, 0, 0, 0, 0, 0, 0, 0, 0, 0, 0, 0, 0, 0, 0, 0, 0, 0, 0, 0, 0, 0, 0, 0, 0, 0, 0, 0, 0, 0, 0, 0, 0, 0, 0, 0, 0, 0, 0, 0, 0, 0, 0, 0, 0, 0, 0, 0, 0, 0, 0, 0, 0, 0, 0, 0, 0, 0, 0, 0, 0, 0, 0, 0, 0, 0, 0, 0, 0, 0, 0, 0, 0, 0, 0, 0, 0, 0, 0, 0, 0, 0, 0, 0, 0, 0, 0, 0, 0, 0, 0, 0, 0, 0, 0, 0, 0, 0, 0, 0, 0, 0, 0, 0, 0, 0, 0, 0, 0, 0, 0, 0, 0, 0, 0, 0, 0, 0, 0, 0, 0, 0, 0, 0, 0, 0, 0, 0, 0, 0, 0, 0, 0, 0, 0, 0, 0, 0, 0, 0, 0, 0, 0, 0, 0, 0, 0, 0, 0, 0, 0, 0, 0, 0, 0, 0, 0, 0, 0, 0, 0, 0, 0, 0, 0, 0, 0, 0, 0, 0, 0, 0, 0, 0, 0, 0, 0, 0, 0, 0, 0, 0, 0, 0, 0, 0, 0, 0, 0, 0, 0, 0, 0, 0, 0, 0, 0, 0, 0, 0, 0, 0, 0, 0, 0, 0, 0, 0, 0, 0, 0, 0, 0, 0, 0, 0, 0, 0, 0, 0, 0, 0, 0, 0, 0, 0, 0, 0, 0, 0, 0, 0, 0, 0, 0, 0, 0, 0, 0, 0, 0, 0, 1, 1, 1, 1, 1, 1, 1, 1, 1, 1, 1, 1, 0, 1, 1, 1, 1, 1, 1, 1, 1, 1, 1, 1, 1, 1, 1, 1, 1, 1, 1, 1, 1, 1, 1, 1, 1])
_uv = me_sphere.uv_layers.new(name='UVMap')
_uv.uv.foreach_set('vector', [0.5, 0.5293, 0.5, 0.6177, 0.5867, 0.6177, 0.5884, 0.5293, 0.5, 0.5005, 0.5, 0.5889, 0.5172, 0.5872, 0.5, 0.4409, 0.5, 0.5293, 0.5884, 0.5293, 0.5867, 0.4409, 0.5, 0.3559, 0.5, 0.4409, 0.5867, 0.4409, 0.5817, 0.3559, 0.5, 0.2776, 0.5, 0.3559, 0.5817, 0.3559, 0.5735, 0.2776, 0.5, 0.2089, 0.5, 0.2776, 0.5735, 0.2776, 0.5625, 0.2089, 0.5, 0.781, 0.5, 0.8497, 0.5625, 0.8497, 0.5735, 0.781, 0.5, 0.7522, 0.5, 0.8208, 0.5625, 0.8147, 0.5491, 0.7473, 0.5, 0.7027, 0.5, 0.781, 0.5735, 0.781, 0.5817, 0.7027, 0.5, 0.6738, 0.5, 0.7522, 0.5491, 0.7473, 0.5338, 0.6705, 0.5, 0.6177, 0.5, 0.7027, 0.5817, 0.7027, 0.5867, 0.6177, 0.5, 0.5889, 0.5, 0.6738, 0.5338, 0.6705, 0.5172, 0.5872, 0.5338, 0.6705, 0.5491, 0.7473, 0.5963, 0.733, 0.5664, 0.6606, 0.5867, 0.6177, 0.5817, 0.7027, 0.6602, 0.7027, 0.6701, 0.6177, 0.5172, 0.5872, 0.5338, 0.6705, 0.5664, 0.6606, 0.5338, 0.5821, 0.5884, 0.5293, 0.5867, 0.6177, 0.6701, 0.6177, 0.6734, 0.5293, 0.5, 0.5005, 0.5172, 0.5872, 0.5338, 0.5821, 0.5867, 0.4409, 0.5884, 0.5293, 0.6734, 0.5293, 0.6701, 0.4409, 0.5817, 0.3559, 0.5867, 0.4409, 0.6701, 0.4409, 0.6602, 0.3559, 0.5735, 0.2776, 0.5817, 0.3559, 0.6602, 0.3559, 0.6442, 0.2776, 0.5625, 0.2089, 0.5735, 0.2776, 0.6442, 0.2776, 0.6226, 0.2089, 0.5735, 0.781, 0.5625, 0.8497, 0.6226, 0.8497, 0.6442, 0.781, 0.5491, 0.7473, 0.5625, 0.8147, 0.6226, 0.7964, 0.5963, 0.733, 0.5817, 0.7027, 0.5735, 0.781, 0.6442, 0.781, 0.6602, 0.7027, 0.6442, 0.2776, 0.6602, 0.3559, 0.7326, 0.3559, 0.7093, 0.2776, 0.6226, 0.2089, 0.6442, 0.2776, 0.7093, 0.2776, 0.678, 0.2089, 0.6442, 0.781, 0.6226, 0.8497, 0.678, 0.8497, 0.7093, 0.781, 0.5963, 0.733, 0.6226, 0.7964, 0.678, 0.7668, 0.6398, 0.7098, 0.6602, 0.7027, 0.6442, 0.781, 0.7093, 0.781, 0.7326, 0.7027, 0.5664, 0.6606, 0.5963, 0.733, 0.6398, 0.7098, 0.5963, 0.6446, 0.6701, 0.6177, 0.6602, 0.7027, 0.7326, 0.7027, 0.7469, 0.6177, 0.5338, 0.5821, 0.5664, 0.6606, 0.5963, 0.6446, 0.5491, 0.574, 0.6734, 0.5293, 0.6701, 0.6177, 0.7469, 0.6177, 0.7517, 0.5293, 0.5, 0.5005, 0.5338, 0.5821, 0.5491, 0.574, 0.6701, 0.4409, 0.6734, 0.5293, 0.7517, 0.5293, 0.7469, 0.4409, 0.6602, 0.3559, 0.6701, 0.4409, 0.7469, 0.4409, 0.7326, 0.3559, 0.5491, 0.574, 0.5963, 0.6446, 0.6226, 0.6231, 0.5625, 0.563, 0.7517, 0.5293, 0.7469, 0.6177, 0.8142, 0.6177, 0.8204, 0.5293, 0.5, 0.5005, 0.5491, 0.574, 0.5625, 0.563, 0.7469, 0.4409, 0.7517, 0.5293, 0.8204, 0.5293, 0.8142, 0.4409, 0.7326, 0.3559, 0.7469, 0.4409, 0.8142, 0.4409, 0.796, 0.3559, 0.7093, 0.2776, 0.7326, 0.3559, 0.796, 0.3559, 0.7664, 0.2776, 0.678, 0.7668, 0.7093, 0.8137, 0.7664, 0.7668, 0.7265, 0.727, 0.7093, 0.8137, 0.678, 0.7668, 0.7265, 0.727, 0.7664, 0.7668, 0.6398, 0.7098, 0.678, 0.7668, 0.7265, 0.727, 0.678, 0.6785, 0.7326, 0.7027, 0.7093, 0.781, 0.7664, 0.781, 0.796, 0.7027, 0.5963, 0.6446, 0.6398, 0.7098, 0.678, 0.6785, 0.6226, 0.6231, 0.7469, 0.6177, 0.7326, 0.7027, 0.796, 0.7027, 0.8142, 0.6177, 0.7265, 0.727, 0.7664, 0.7668, 0.8132, 0.7098, 0.7664, 0.6785, 0.7664, 0.7668, 0.7265, 0.727, 0.7664, 0.6785, 0.8132, 0.7098, 0.678, 0.6785, 0.7265, 0.727, 0.7664, 0.6785, 0.7093, 0.6403, 0.7964, 0.7027, 0.7668, 0.781, 0.7098, 0.781, 0.733, 0.7027, 0.6226, 0.6231, 0.678, 0.6785, 0.7093, 0.6403, 0.6442, 0.5968, 0.8147, 0.6177, 0.7964, 0.7027, 0.733, 0.7027, 0.7473, 0.6177, 0.5625, 0.563, 0.6226, 0.6231, 0.6442, 0.5968, 0.5735, 0.5496, 0.8208, 0.5293, 0.8147, 0.6177, 0.7473, 0.6177, 0.7522, 0.5293, 0.5, 0.5005, 0.5625, 0.563, 0.5735, 0.5496, 0.8147, 0.4409, 0.8208, 0.5293, 0.7522, 0.5293, 0.7473, 0.4409, 0.7964, 0.3559, 0.8147, 0.4409, 0.7473, 0.4409, 0.733, 0.3559, 0.7668, 0.2776, 0.7964, 0.3559, 0.733, 0.3559, 0.7098, 0.2776, 0.7522, 0.5293, 0.7473, 0.6177, 0.6705, 0.6177, 0.6738, 0.5293, 0.5, 0.5005, 0.5735, 0.5496, 0.5817, 0.5343, 0.7473, 0.4409, 0.7522, 0.5293, 0.6738, 0.5293, 0.6705, 0.4409, 0.733, 0.3559, 0.7473, 0.4409, 0.6705, 0.4409, 0.6606, 0.3559, 0.7098, 0.2776, 0.733, 0.3559, 0.6606, 0.3559, 0.6446, 0.2776, 0.6785, 0.2089, 0.7098, 0.2776, 0.6446, 0.2776, 0.6231, 0.2089, 0.7098, 0.781, 0.6785, 0.8497, 0.6231, 0.8497, 0.6446, 0.781, 0.7093, 0.6403, 0.7664, 0.6785, 0.796, 0.6231, 0.7326, 0.5968, 0.733, 0.7027, 0.7098, 0.781, 0.6446, 0.781, 0.6606, 0.7027, 0.6442, 0.5968, 0.7093, 0.6403, 0.7326, 0.5968, 0.6602, 0.5668, 0.7473, 0.6177, 0.733, 0.7027, 0.6606, 0.7027, 0.6705, 0.6177, 0.5735, 0.5496, 0.6442, 0.5968, 0.6602, 0.5668, 0.5817, 0.5343, 0.6231, 0.2089, 0.6446, 0.2776, 0.574, 0.2776, 0.563, 0.2089, 0.6446, 0.781, 0.6231, 0.8497, 0.563, 0.8497, 0.574, 0.781, 0.7326, 0.5968, 0.796, 0.6231, 0.8142, 0.563, 0.7469, 0.5496, 0.6606, 0.7027, 0.6446, 0.781, 0.574, 0.781, 0.5821, 0.7027, 0.6602, 0.5668, 0.7326, 0.5968, 0.7469, 0.5496, 0.6701, 0.5343, 0.6705, 0.6177, 0.6606, 0.7027, 0.5821, 0.7027, 0.5872, 0.6177, 0.5817, 0.5343, 0.6602, 0.5668, 0.6701, 0.5343, 0.5867, 0.5177, 0.6738, 0.5293, 0.6705, 0.6177, 0.5872, 0.6177, 0.5889, 0.5293, 0.5, 0.5005, 0.5817, 0.5343, 0.5867, 0.5177, 0.6705, 0.4409, 0.6738, 0.5293, 0.5889, 0.5293, 0.5872, 0.4409, 0.6606, 0.3559, 0.6705, 0.4409, 0.5872, 0.4409, 0.5821, 0.3559, 0.6446, 0.2776, 0.6606, 0.3559, 0.5821, 0.3559, 0.574, 0.2776, 0.5, 0.5005, 0.5867, 0.5177, 0.5884, 0.5005, 0.5872, 0.4409, 0.5889, 0.5293, 0.5005, 0.5293, 0.5005, 0.4409, 0.5821, 0.3559, 0.5872, 0.4409, 0.5005, 0.4409, 0.5005, 0.3559, 0.574, 0.2776, 0.5821, 0.3559, 0.5005, 0.3559, 0.5005, 0.2776, 0.563, 0.2089, 0.574, 0.2776, 0.5005, 0.2776, 0.5005, 0.2089, 0.574, 0.781, 0.563, 0.8497, 0.5005, 0.8497, 0.5005, 0.781, 0.7469, 0.5496, 0.8142, 0.563, 0.8204, 0.5005, 0.7517, 0.5005, 0.5821, 0.7027, 0.574, 0.781, 0.5005, 0.781, 0.5005, 0.7027, 0.6701, 0.5343, 0.7469, 0.5496, 0.7517, 0.5005, 0.6734, 0.5005, 0.5872, 0.6177, 0.5821, 0.7027, 0.5005, 0.7027, 0.5005, 0.6177, 0.5867, 0.5177, 0.6701, 0.5343, 0.6734, 0.5005, 0.5884, 0.5005, 0.5889, 0.5293, 0.5872, 0.6177, 0.5005, 0.6177, 0.5005, 0.5293, 0.5005, 0.781, 0.5005, 0.8497, 0.438, 0.8497, 0.427, 0.781, 0.7517, 0.5005, 0.8204, 0.5005, 0.8142, 0.438, 0.7469, 0.4514, 0.5005, 0.7027, 0.5005, 0.781, 0.427, 0.781, 0.4188, 0.7027, 0.6734, 0.5005, 0.7517, 0.5005, 0.7469, 0.4514, 0.6701, 0.4666, 0.5005, 0.6177, 0.5005, 0.7027, 0.4188, 0.7027, 0.4138, 0.6177, 0.5884, 0.5005, 0.6734, 0.5005, 0.6701, 0.4666, 0.5867, 0.4832, 0.5005, 0.5293, 0.5005, 0.6177, 0.4138, 0.6177, 0.4121, 0.5293, 0.5, 0.5005, 0.5884, 0.5005, 0.5867, 0.4832, 0.5005, 0.4409, 0.5005, 0.5293, 0.4121, 0.5293, 0.4138, 0.4409, 0.5005, 0.3559, 0.5005, 0.4409, 0.4138, 0.4409, 0.4188, 0.3559, 0.5005, 0.2776, 0.5005, 0.3559, 0.4188, 0.3559, 0.427, 0.2776, 0.5005, 0.2089, 0.5005, 0.2776, 0.427, 0.2776, 0.438, 0.2089, 0.4138, 0.4409, 0.4121, 0.5293, 0.3271, 0.5293, 0.3304, 0.4409, 0.4188, 0.3559, 0.4138, 0.4409, 0.3304, 0.4409, 0.3403, 0.3559, 0.427, 0.2776, 0.4188, 0.3559, 0.3403, 0.3559, 0.3563, 0.2776, 0.438, 0.2089, 0.427, 0.2776, 0.3563, 0.2776, 0.3779, 0.2089, 0.427, 0.781, 0.438, 0.8497, 0.3779, 0.8497, 0.3563, 0.781, 0.7469, 0.4514, 0.8142, 0.438, 0.796, 0.3779, 0.7326, 0.4041, 0.4188, 0.7027, 0.427, 0.781, 0.3563, 0.781, 0.3403, 0.7027, 0.6701, 0.4666, 0.7469, 0.4514, 0.7326, 0.4041, 0.6602, 0.4341, 0.4138, 0.6177, 0.4188, 0.7027, 0.3403, 0.7027, 0.3304, 0.6177, 0.5867, 0.4832, 0.6701, 0.4666, 0.6602, 0.4341, 0.5817, 0.4666, 0.4121, 0.5293, 0.4138, 0.6177, 0.3304, 0.6177, 0.3271, 0.5293, 0.5, 0.5005, 0.5867, 0.4832, 0.5817, 0.4666, 0.7326, 0.4041, 0.796, 0.3779, 0.7664, 0.3225, 0.7093, 0.3606, 0.3403, 0.7027, 0.3563, 0.781, 0.2912, 0.781, 0.2679, 0.7027, 0.6602, 0.4341, 0.7326, 0.4041, 0.7093, 0.3606, 0.6442, 0.4041, 0.3304, 0.6177, 0.3403, 0.7027, 0.2679, 0.7027, 0.2536, 0.6177, 0.5817, 0.4666, 0.6602, 0.4341, 0.6442, 0.4041, 0.5735, 0.4514, 0.3271, 0.5293, 0.3304, 0.6177, 0.2536, 0.6177, 0.2487, 0.5293, 0.5, 0.5005, 0.5817, 0.4666, 0.5735, 0.4514, 0.3304, 0.4409, 0.3271, 0.5293, 0.2487, 0.5293, 0.2536, 0.4409, 0.3403, 0.3559, 0.3304, 0.4409, 0.2536, 0.4409, 0.2679, 0.3559, 0.3563, 0.2776, 0.3403, 0.3559, 0.2679, 0.3559, 0.2912, 0.2776, 0.3779, 0.2089, 0.3563, 0.2776, 0.2912, 0.2776, 0.3225, 0.2089, 0.3563, 0.781, 0.3779, 0.8497, 0.3225, 0.8497, 0.2912, 0.781, 0.2679, 0.3559, 0.2536, 0.4409, 0.1862, 0.4409, 0.2045, 0.3559, 0.2912, 0.2776, 0.2679, 0.3559, 0.2045, 0.3559, 0.2341, 0.2776, 0.7664, 0.3225, 0.8132, 0.2912, 0.7664, 0.2341, 0.7265, 0.2739, 0.8132, 0.2912, 0.7664, 0.3225, 0.7265, 0.2739, 0.7664, 0.2341, 0.7093, 0.3606, 0.7664, 0.3225, 0.7265, 0.2739, 0.678, 0.3225, 0.2679, 0.7027, 0.2912, 0.781, 0.2341, 0.781, 0.2045, 0.7027, 0.6442, 0.4041, 0.7093, 0.3606, 0.678, 0.3225, 0.6226, 0.3779, 0.2536, 0.6177, 0.2679, 0.7027, 0.2045, 0.7027, 0.1862, 0.6177, 0.5735, 0.4514, 0.6442, 0.4041, 0.6226, 0.3779, 0.5625, 0.438, 0.2487, 0.5293, 0.2536, 0.6177, 0.1862, 0.6177, 0.1801, 0.5293, 0.5, 0.5005, 0.5735, 0.4514, 0.5625, 0.438, 0.2536, 0.4409, 0.2487, 0.5293, 0.1801, 0.5293, 0.1862, 0.4409, 0.6226, 0.3779, 0.678, 0.3225, 0.6398, 0.2912, 0.5963, 0.3563, 0.8142, 0.6177, 0.796, 0.7027, 0.7326, 0.7027, 0.7469, 0.6177, 0.5625, 0.438, 0.6226, 0.3779, 0.5963, 0.3563, 0.5491, 0.427, 0.8204, 0.5293, 0.8142, 0.6177, 0.7469, 0.6177, 0.7517, 0.5293, 0.5, 0.5005, 0.5625, 0.438, 0.5491, 0.427, 0.8142, 0.4409, 0.8204, 0.5293, 0.7517, 0.5293, 0.7469, 0.4409, 0.796, 0.3559, 0.8142, 0.4409, 0.7469, 0.4409, 0.7326, 0.3559, 0.7664, 0.2776, 0.796, 0.3559, 0.7326, 0.3559, 0.7093, 0.2776, 0.7265, 0.2739, 0.7664, 0.2341, 0.7093, 0.1872, 0.678, 0.2341, 0.7664, 0.2341, 0.7265, 0.2739, 0.678, 0.2341, 0.7093, 0.1872, 0.678, 0.3225, 0.7265, 0.2739, 0.678, 0.2341, 0.6398, 0.2912, 0.796, 0.7027, 0.7664, 0.781, 0.7093, 0.781, 0.7326, 0.7027, 0.7093, 0.2776, 0.7326, 0.3559, 0.6602, 0.3559, 0.6442, 0.2776, 0.678, 0.2089, 0.7093, 0.2776, 0.6442, 0.2776, 0.6226, 0.2089, 0.7093, 0.781, 0.678, 0.8497, 0.6226, 0.8497, 0.6442, 0.781, 0.6398, 0.2912, 0.678, 0.2341, 0.6226, 0.2045, 0.5963, 0.2679, 0.7326, 0.7027, 0.7093, 0.781, 0.6442, 0.781, 0.6602, 0.7027, 0.5963, 0.3563, 0.6398, 0.2912, 0.5963, 0.2679, 0.5664, 0.3403, 0.7469, 0.6177, 0.7326, 0.7027, 0.6602, 0.7027, 0.6701, 0.6177, 0.5491, 0.427, 0.5963, 0.3563, 0.5664, 0.3403, 0.5338, 0.4188, 0.7517, 0.5293, 0.7469, 0.6177, 0.6701, 0.6177, 0.6734, 0.5293, 0.5, 0.5005, 0.5491, 0.427, 0.5338, 0.4188, 0.7469, 0.4409, 0.7517, 0.5293, 0.6734, 0.5293, 0.6701, 0.4409, 0.7326, 0.3559, 0.7469, 0.4409, 0.6701, 0.4409, 0.6602, 0.3559, 0.6701, 0.6177, 0.6602, 0.7027, 0.5817, 0.7027, 0.5867, 0.6177, 0.5338, 0.4188, 0.5664, 0.3403, 0.5338, 0.3304, 0.5172, 0.4138, 0.6734, 0.5293, 0.6701, 0.6177, 0.5867, 0.6177, 0.5884, 0.5293, 0.5, 0.5005, 0.5338, 0.4188, 0.5172, 0.4138, 0.6701, 0.4409, 0.6734, 0.5293, 0.5884, 0.5293, 0.5867, 0.4409, 0.6602, 0.3559, 0.6701, 0.4409, 0.5867, 0.4409, 0.5817, 0.3559, 0.6442, 0.2776, 0.6602, 0.3559, 0.5817, 0.3559, 0.5735, 0.2776, 0.6226, 0.2089, 0.6442, 0.2776, 0.5735, 0.2776, 0.5625, 0.2089, 0.6442, 0.781, 0.6226, 0.8497, 0.5625, 0.8497, 0.5735, 0.781, 0.5963, 0.2679, 0.6226, 0.2045, 0.5625, 0.1862, 0.5491, 0.2536, 0.6602, 0.7027, 0.6442, 0.781, 0.5735, 0.781, 0.5817, 0.7027, 0.5664, 0.3403, 0.5963, 0.2679, 0.5491, 0.2536, 0.5338, 0.3304, 0.5735, 0.2776, 0.5817, 0.3559, 0.5, 0.3559, 0.5, 0.2776, 0.5625, 0.2089, 0.5735, 0.2776, 0.5, 0.2776, 0.5, 0.2089, 0.5735, 0.781, 0.5625, 0.8497, 0.5, 0.8497, 0.5, 0.781, 0.5491, 0.2536, 0.5625, 0.1862, 0.5, 0.1801, 0.5, 0.2487, 0.5817, 0.7027, 0.5735, 0.781, 0.5, 0.781, 0.5, 0.7027, 0.5338, 0.3304, 0.5491, 0.2536, 0.5, 0.2487, 0.5, 0.3271, 0.5867, 0.6177, 0.5817, 0.7027, 0.5, 0.7027, 0.5, 0.6177, 0.5172, 0.4138, 0.5338, 0.3304, 0.5, 0.3271, 0.5, 0.4121, 0.5884, 0.5293, 0.5867, 0.6177, 0.5, 0.6177, 0.5, 0.5293, 0.5, 0.5005, 0.5172, 0.4138, 0.5, 0.4121, 0.5867, 0.4409, 0.5884, 0.5293, 0.5, 0.5293, 0.5, 0.4409, 0.5817, 0.3559, 0.5867, 0.4409, 0.5, 0.4409, 0.5, 0.3559, 0.5, 0.4121, 0.5, 0.3271, 0.4662, 0.3304, 0.4828, 0.4138, 0.5, 0.5293, 0.5, 0.6177, 0.4133, 0.6177, 0.4116, 0.5293, 0.5, 0.5005, 0.5, 0.4121, 0.4828, 0.4138, 0.5, 0.4409, 0.5, 0.5293, 0.4116, 0.5293, 0.4133, 0.4409, 0.5, 0.3559, 0.5, 0.4409, 0.4133, 0.4409, 0.4183, 0.3559, 0.5, 0.2776, 0.5, 0.3559, 0.4183, 0.3559, 0.4265, 0.2776, 0.5, 0.2089, 0.5, 0.2776, 0.4265, 0.2776, 0.4375, 0.2089, 0.5, 0.781, 0.5, 0.8497, 0.4375, 0.8497, 0.4265, 0.781, 0.5, 0.2487, 0.5, 0.1801, 0.4375, 0.1862, 0.4509, 0.2536, 0.5, 0.7027, 0.5, 0.781, 0.4265, 0.781, 0.4183, 0.7027, 0.5, 0.3271, 0.5, 0.2487, 0.4509, 0.2536, 0.4662, 0.3304, 0.5, 0.6177, 0.5, 0.7027, 0.4183, 0.7027, 0.4133, 0.6177, 0.4375, 0.2089, 0.4265, 0.2776, 0.3558, 0.2776, 0.3774, 0.2089, 0.4265, 0.781, 0.4375, 0.8497, 0.3774, 0.8497, 0.3558, 0.781, 0.4509, 0.2536, 0.4375, 0.1862, 0.3774, 0.2045, 0.4037, 0.2679, 0.4183, 0.7027, 0.4265, 0.781, 0.3558, 0.781, 0.3398, 0.7027, 0.4662, 0.3304, 0.4509, 0.2536, 0.4037, 0.2679, 0.4336, 0.3403, 0.4133, 0.6177, 0.4183, 0.7027, 0.3398, 0.7027, 0.3299, 0.6177, 0.4828, 0.4138, 0.4662, 0.3304, 0.4336, 0.3403, 0.4662, 0.4188, 0.4116, 0.5293, 0.4133, 0.6177, 0.3299, 0.6177, 0.3266, 0.5293, 0.5, 0.5005, 0.4828, 0.4138, 0.4662, 0.4188, 0.4133, 0.4409, 0.4116, 0.5293, 0.3266, 0.5293, 0.3299, 0.4409, 0.4183, 0.3559, 0.4133, 0.4409, 0.3299, 0.4409, 0.3398, 0.3559, 0.4265, 0.2776, 0.4183, 0.3559, 0.3398, 0.3559, 0.3558, 0.2776, 0.3266, 0.5293, 0.3299, 0.6177, 0.2531, 0.6177, 0.2483, 0.5293, 0.5, 0.5005, 0.4662, 0.4188, 0.4509, 0.427, 0.3299, 0.4409, 0.3266, 0.5293, 0.2483, 0.5293, 0.2531, 0.4409, 0.3398, 0.3559, 0.3299, 0.4409, 0.2531, 0.4409, 0.2674, 0.3559, 0.3558, 0.2776, 0.3398, 0.3559, 0.2674, 0.3559, 0.2907, 0.2776, 0.3774, 0.2089, 0.3558, 0.2776, 0.2907, 0.2776, 0.322, 0.2089, 0.3558, 0.781, 0.3774, 0.8497, 0.322, 0.8497, 0.2907, 0.781, 0.4037, 0.2679, 0.3774, 0.2045, 0.322, 0.2341, 0.3602, 0.2912, 0.3398, 0.7027, 0.3558, 0.781, 0.2907, 0.781, 0.2674, 0.7027, 0.4336, 0.3403, 0.4037, 0.2679, 0.3602, 0.2912, 0.4037, 0.3563, 0.3299, 0.6177, 0.3398, 0.7027, 0.2674, 0.7027, 0.2531, 0.6177, 0.4662, 0.4188, 0.4336, 0.3403, 0.4037, 0.3563, 0.4509, 0.427, 0.322, 0.2341, 0.2907, 0.1872, 0.2336, 0.2341, 0.2735, 0.2739, 0.2907, 0.1872, 0.322, 0.2341, 0.2735, 0.2739, 0.2336, 0.2341, 0.3602, 0.2912, 0.322, 0.2341, 0.2735, 0.2739, 0.322, 0.3225, 0.2674, 0.7027, 0.2907, 0.781, 0.2336, 0.781, 0.204, 0.7027, 0.4037, 0.3563, 0.3602, 0.2912, 0.322, 0.3225, 0.3774, 0.3779, 0.2531, 0.6177, 0.2674, 0.7027, 0.204, 0.7027, 0.1858, 0.6177, 0.4509, 0.427, 0.4037, 0.3563, 0.3774, 0.3779, 0.4375, 0.438, 0.2483, 0.5293, 0.2531, 0.6177, 0.1858, 0.6177, 0.1796, 0.5293, 0.5, 0.5005, 0.4509, 0.427, 0.4375, 0.438, 0.2531, 0.4409, 0.2483, 0.5293, 0.1796, 0.5293, 0.1858, 0.4409, 0.2674, 0.3559, 0.2531, 0.4409, 0.1858, 0.4409, 0.204, 0.3559, 0.2907, 0.2776, 0.2674, 0.3559, 0.204, 0.3559, 0.2336, 0.2776, 0.5, 0.5005, 0.4375, 0.438, 0.4265, 0.4514, 0.1862, 0.4409, 0.1801, 0.5293, 0.2487, 0.5293, 0.2536, 0.4409, 0.2045, 0.3559, 0.1862, 0.4409, 0.2536, 0.4409, 0.2679, 0.3559, 0.2341, 0.2776, 0.2045, 0.3559, 0.2679, 0.3559, 0.2912, 0.2776, 0.2735, 0.2739, 0.2336, 0.2341, 0.1868, 0.2912, 0.2336, 0.3225, 0.2336, 0.2341, 0.2735, 0.2739, 0.2336, 0.3225, 0.1868, 0.2912, 0.322, 0.3225, 0.2735, 0.2739, 0.2336, 0.3225, 0.2907, 0.3606, 0.2045, 0.7027, 0.2341, 0.781, 0.2912, 0.781, 0.2679, 0.7027, 0.3774, 0.3779, 0.322, 0.3225, 0.2907, 0.3606, 0.3558, 0.4041, 0.1862, 0.6177, 0.2045, 0.7027, 0.2679, 0.7027, 0.2536, 0.6177, 0.4375, 0.438, 0.3774, 0.3779, 0.3558, 0.4041, 0.4265, 0.4514, 0.1801, 0.5293, 0.1862, 0.6177, 0.2536, 0.6177, 0.2487, 0.5293, 0.2907, 0.3606, 0.2336, 0.3225, 0.204, 0.3779, 0.2674, 0.4041, 0.2679, 0.7027, 0.2912, 0.781, 0.3563, 0.781, 0.3403, 0.7027, 0.3558, 0.4041, 0.2907, 0.3606, 0.2674, 0.4041, 0.3398, 0.4341, 0.2536, 0.6177, 0.2679, 0.7027, 0.3403, 0.7027, 0.3304, 0.6177, 0.4265, 0.4514, 0.3558, 0.4041, 0.3398, 0.4341, 0.4183, 0.4666, 0.2487, 0.5293, 0.2536, 0.6177, 0.3304, 0.6177, 0.3271, 0.5293, 0.5, 0.5005, 0.4265, 0.4514, 0.4183, 0.4666, 0.2536, 0.4409, 0.2487, 0.5293, 0.3271, 0.5293, 0.3304, 0.4409, 0.2679, 0.3559, 0.2536, 0.4409, 0.3304, 0.4409, 0.3403, 0.3559, 0.2912, 0.2776, 0.2679, 0.3559, 0.3403, 0.3559, 0.3563, 0.2776, 0.3225, 0.2089, 0.2912, 0.2776, 0.3563, 0.2776, 0.3779, 0.2089, 0.2912, 0.781, 0.3225, 0.8497, 0.3779, 0.8497, 0.3563, 0.781, 0.3403, 0.3559, 0.3304, 0.4409, 0.4138, 0.4409, 0.4188, 0.3559, 0.3563, 0.2776, 0.3403, 0.3559, 0.4188, 0.3559, 0.427, 0.2776, 0.3779, 0.2089, 0.3563, 0.2776, 0.427, 0.2776, 0.438, 0.2089, 0.3563, 0.781, 0.3779, 0.8497, 0.438, 0.8497, 0.427, 0.781, 0.2674, 0.4041, 0.204, 0.3779, 0.1858, 0.438, 0.2531, 0.4514, 0.3403, 0.7027, 0.3563, 0.781, 0.427, 0.781, 0.4188, 0.7027, 0.3398, 0.4341, 0.2674, 0.4041, 0.2531, 0.4514, 0.3299, 0.4666, 0.3304, 0.6177, 0.3403, 0.7027, 0.4188, 0.7027, 0.4138, 0.6177, 0.4183, 0.4666, 0.3398, 0.4341, 0.3299, 0.4666, 0.4133, 0.4832, 0.3271, 0.5293, 0.3304, 0.6177, 0.4138, 0.6177, 0.4121, 0.5293, 0.5, 0.5005, 0.4183, 0.4666, 0.4133, 0.4832, 0.3304, 0.4409, 0.3271, 0.5293, 0.4121, 0.5293, 0.4138, 0.4409, 0.4188, 0.7027, 0.427, 0.781, 0.5005, 0.781, 0.5005, 0.7027, 0.3299, 0.4666, 0.2531, 0.4514, 0.2483, 0.5005, 0.3266, 0.5005, 0.4138, 0.6177, 0.4188, 0.7027, 0.5005, 0.7027, 0.5005, 0.6177, 0.4133, 0.4832, 0.3299, 0.4666, 0.3266, 0.5005, 0.4116, 0.5005, 0.4121, 0.5293, 0.4138, 0.6177, 0.5005, 0.6177, 0.5005, 0.5293, 0.5, 0.5005, 0.4133, 0.4832, 0.4116, 0.5005, 0.4138, 0.4409, 0.4121, 0.5293, 0.5005, 0.5293, 0.5005, 0.4409, 0.4188, 0.3559, 0.4138, 0.4409, 0.5005, 0.4409, 0.5005, 0.3559, 0.427, 0.2776, 0.4188, 0.3559, 0.5005, 0.3559, 0.5005, 0.2776, 0.438, 0.2089, 0.427, 0.2776, 0.5005, 0.2776, 0.5005, 0.2089, 0.427, 0.781, 0.438, 0.8497, 0.5005, 0.8497, 0.5005, 0.781, 0.2531, 0.4514, 0.1858, 0.438, 0.1796, 0.5005, 0.2483, 0.5005, 0.5005, 0.3559, 0.5005, 0.4409, 0.5872, 0.4409, 0.5821, 0.3559, 0.5005, 0.2776, 0.5005, 0.3559, 0.5821, 0.3559, 0.574, 0.2776, 0.5005, 0.2089, 0.5005, 0.2776, 0.574, 0.2776, 0.563, 0.2089, 0.5005, 0.781, 0.5005, 0.8497, 0.563, 0.8497, 0.574, 0.781, 0.2483, 0.5005, 0.1796, 0.5005, 0.1858, 0.563, 0.2531, 0.5496, 0.5005, 0.7027, 0.5005, 0.781, 0.574, 0.781, 0.5821, 0.7027, 0.3266, 0.5005, 0.2483, 0.5005, 0.2531, 0.5496, 0.3299, 0.5343, 0.5005, 0.6177, 0.5005, 0.7027, 0.5821, 0.7027, 0.5872, 0.6177, 0.4116, 0.5005, 0.3266, 0.5005, 0.3299, 0.5343, 0.4133, 0.5177, 0.5005, 0.5293, 0.5005, 0.6177, 0.5872, 0.6177, 0.5889, 0.5293, 0.5, 0.5005, 0.4116, 0.5005, 0.4133, 0.5177, 0.5005, 0.4409, 0.5005, 0.5293, 0.5889, 0.5293, 0.5872, 0.4409, 0.3299, 0.5343, 0.2531, 0.5496, 0.2674, 0.5968, 0.3398, 0.5668, 0.5872, 0.6177, 0.5821, 0.7027, 0.6606, 0.7027, 0.6705, 0.6177, 0.4133, 0.5177, 0.3299, 0.5343, 0.3398, 0.5668, 0.4183, 0.5343, 0.5889, 0.5293, 0.5872, 0.6177, 0.6705, 0.6177, 0.6738, 0.5293, 0.5, 0.5005, 0.4133, 0.5177, 0.4183, 0.5343, 0.5872, 0.4409, 0.5889, 0.5293, 0.6738, 0.5293, 0.6705, 0.4409, 0.5821, 0.3559, 0.5872, 0.4409, 0.6705, 0.4409, 0.6606, 0.3559, 0.574, 0.2776, 0.5821, 0.3559, 0.6606, 0.3559, 0.6446, 0.2776, 0.563, 0.2089, 0.574, 0.2776, 0.6446, 0.2776, 0.6231, 0.2089, 0.574, 0.781, 0.563, 0.8497, 0.6231, 0.8497, 0.6446, 0.781, 0.2531, 0.5496, 0.1858, 0.563, 0.204, 0.6231, 0.2674, 0.5968, 0.5821, 0.7027, 0.574, 0.781, 0.6446, 0.781, 0.6606, 0.7027, 0.6446, 0.2776, 0.6606, 0.3559, 0.733, 0.3559, 0.7098, 0.2776, 0.6231, 0.2089, 0.6446, 0.2776, 0.7098, 0.2776, 0.6785, 0.2089, 0.6446, 0.781, 0.6231, 0.8497, 0.6785, 0.8497, 0.7098, 0.781, 0.2674, 0.5968, 0.204, 0.6231, 0.2336, 0.6785, 0.2907, 0.6403, 0.6606, 0.7027, 0.6446, 0.781, 0.7098, 0.781, 0.733, 0.7027, 0.3398, 0.5668, 0.2674, 0.5968, 0.2907, 0.6403, 0.3558, 0.5968, 0.6705, 0.6177, 0.6606, 0.7027, 0.733, 0.7027, 0.7473, 0.6177, 0.4183, 0.5343, 0.3398, 0.5668, 0.3558, 0.5968, 0.4265, 0.5496, 0.6738, 0.5293, 0.6705, 0.6177, 0.7473, 0.6177, 0.7522, 0.5293, 0.5, 0.5005, 0.4183, 0.5343, 0.4265, 0.5496, 0.6705, 0.4409, 0.6738, 0.5293, 0.7522, 0.5293, 0.7473, 0.4409, 0.6606, 0.3559, 0.6705, 0.4409, 0.7473, 0.4409, 0.733, 0.3559, 0.7473, 0.6177, 0.733, 0.7027, 0.7964, 0.7027, 0.8147, 0.6177, 0.4265, 0.5496, 0.3558, 0.5968, 0.3774, 0.6231, 0.4375, 0.563, 0.7522, 0.5293, 0.7473, 0.6177, 0.8147, 0.6177, 0.8208, 0.5293, 0.5, 0.5005, 0.4265, 0.5496, 0.4375, 0.563, 0.7473, 0.4409, 0.7522, 0.5293, 0.8208, 0.5293, 0.8147, 0.4409, 0.733, 0.3559, 0.7473, 0.4409, 0.8147, 0.4409, 0.7964, 0.3559, 0.7098, 0.2776, 0.733, 0.3559, 0.7964, 0.3559, 0.7668, 0.2776, 0.2336, 0.6785, 0.1868, 0.7098, 0.2336, 0.7668, 0.2735, 0.727, 0.1868, 0.7098, 0.2336, 0.6785, 0.2735, 0.727, 0.2336, 0.7668, 0.2907, 0.6403, 0.2336, 0.6785, 0.2735, 0.727, 0.322, 0.6785, 0.733, 0.7027, 0.7098, 0.781, 0.7668, 0.781, 0.7964, 0.7027, 0.3558, 0.5968, 0.2907, 0.6403, 0.322, 0.6785, 0.3774, 0.6231, 0.2336, 0.2776, 0.204, 0.3559, 0.2674, 0.3559, 0.2907, 0.2776, 0.2735, 0.727, 0.2336, 0.7668, 0.2907, 0.8137, 0.322, 0.7668, 0.2336, 0.7668, 0.2735, 0.727, 0.322, 0.7668, 0.2907, 0.8137, 0.322, 0.6785, 0.2735, 0.727, 0.322, 0.7668, 0.3602, 0.7098, 0.204, 0.7027, 0.2336, 0.781, 0.2907, 0.781, 0.2674, 0.7027, 0.3774, 0.6231, 0.322, 0.6785, 0.3602, 0.7098, 0.4037, 0.6446, 0.1858, 0.6177, 0.204, 0.7027, 0.2674, 0.7027, 0.2531, 0.6177, 0.4375, 0.563, 0.3774, 0.6231, 0.4037, 0.6446, 0.4509, 0.574, 0.1796, 0.5293, 0.1858, 0.6177, 0.2531, 0.6177, 0.2483, 0.5293, 0.5, 0.5005, 0.4375, 0.563, 0.4509, 0.574, 0.1858, 0.4409, 0.1796, 0.5293, 0.2483, 0.5293, 0.2531, 0.4409, 0.204, 0.3559, 0.1858, 0.4409, 0.2531, 0.4409, 0.2674, 0.3559, 0.4509, 0.574, 0.4037, 0.6446, 0.4336, 0.6606, 0.4662, 0.5821, 0.2483, 0.5293, 0.2531, 0.6177, 0.3299, 0.6177, 0.3266, 0.5293, 0.5, 0.5005, 0.4509, 0.574, 0.4662, 0.5821, 0.2531, 0.4409, 0.2483, 0.5293, 0.3266, 0.5293, 0.3299, 0.4409, 0.2674, 0.3559, 0.2531, 0.4409, 0.3299, 0.4409, 0.3398, 0.3559, 0.2907, 0.2776, 0.2674, 0.3559, 0.3398, 0.3559, 0.3558, 0.2776, 0.322, 0.2089, 0.2907, 0.2776, 0.3558, 0.2776, 0.3774, 0.2089, 0.2907, 0.781, 0.322, 0.8497, 0.3774, 0.8497, 0.3558, 0.781, 0.3602, 0.7098, 0.322, 0.7668, 0.3774, 0.7964, 0.4037, 0.733, 0.2674, 0.7027, 0.2907, 0.781, 0.3558, 0.781, 0.3398, 0.7027, 0.4037, 0.6446, 0.3602, 0.7098, 0.4037, 0.733, 0.4336, 0.6606, 0.2531, 0.6177, 0.2674, 0.7027, 0.3398, 0.7027, 0.3299, 0.6177, 0.3774, 0.2089, 0.3558, 0.2776, 0.4265, 0.2776, 0.4375, 0.2089, 0.3558, 0.781, 0.3774, 0.8497, 0.4375, 0.8497, 0.4265, 0.781, 0.4037, 0.733, 0.3774, 0.7964, 0.4375, 0.8147, 0.4509, 0.7473, 0.3398, 0.7027, 0.3558, 0.781, 0.4265, 0.781, 0.4183, 0.7027, 0.4336, 0.6606, 0.4037, 0.733, 0.4509, 0.7473, 0.4662, 0.6705, 0.3299, 0.6177, 0.3398, 0.7027, 0.4183, 0.7027, 0.4133, 0.6177, 0.4662, 0.5821, 0.4336, 0.6606, 0.4662, 0.6705, 0.4828, 0.5872, 0.3266, 0.5293, 0.3299, 0.6177, 0.4133, 0.6177, 0.4116, 0.5293, 0.5, 0.5005, 0.4662, 0.5821, 0.4828, 0.5872, 0.3299, 0.4409, 0.3266, 0.5293, 0.4116, 0.5293, 0.4133, 0.4409, 0.3398, 0.3559, 0.3299, 0.4409, 0.4133, 0.4409, 0.4183, 0.3559, 0.3558, 0.2776, 0.3398, 0.3559, 0.4183, 0.3559, 0.4265, 0.2776, 0.5, 0.5005, 0.4828, 0.5872, 0.5, 0.5889, 0.4133, 0.4409, 0.4116, 0.5293, 0.5, 0.5293, 0.5, 0.4409, 0.4183, 0.3559, 0.4133, 0.4409, 0.5, 0.4409, 0.5, 0.3559, 0.4265, 0.2776, 0.4183, 0.3559, 0.5, 0.3559, 0.5, 0.2776, 0.4375, 0.1862, 0.4669, 0.3338, 0.435, 0.3435, 0.3774, 0.2045, 0.4375, 0.2089, 0.4265, 0.2776, 0.5, 0.2776, 0.5, 0.2089, 0.4265, 0.781, 0.4375, 0.8497, 0.5, 0.8497, 0.5, 0.781, 0.4509, 0.7473, 0.4375, 0.8147, 0.5, 0.8208, 0.5, 0.7522, 0.4183, 0.7027, 0.4265, 0.781, 0.5, 0.781, 0.5, 0.7027, 0.4662, 0.6705, 0.4509, 0.7473, 0.5, 0.7522, 0.5, 0.6738, 0.4133, 0.6177, 0.4183, 0.7027, 0.5, 0.7027, 0.5, 0.6177, 0.4828, 0.5872, 0.4662, 0.6705, 0.5, 0.6738, 0.5, 0.5889, 0.4116, 0.5293, 0.4133, 0.6177, 0.5, 0.6177, 0.5, 0.5293, 0.4375, 0.8147, 0.4669, 0.6671, 0.4707, 0.6679, 0.48, 0.6889, 0.5, 0.7002, 0.5, 0.8208, 0.6226, 0.7964, 0.565, 0.6574, 0.5944, 0.6417, 0.678, 0.7668, 0.5625, 0.8147, 0.5331, 0.6671, 0.565, 0.6574, 0.6226, 0.7964, 0.3774, 0.2045, 0.435, 0.3435, 0.4056, 0.3592, 0.322, 0.2341, 0.678, 0.7668, 0.5944, 0.6417, 0.6201, 0.6206, 0.7265, 0.727, 0.322, 0.2341, 0.4056, 0.3592, 0.3799, 0.3803, 0.2735, 0.2739, 0.7265, 0.727, 0.6201, 0.6206, 0.6413, 0.5949, 0.7664, 0.6785, 0.5656, 0.4567, 0.5558, 0.4447, 0.6201, 0.3803, 0.6229, 0.3831, 0.6121, 0.4015, 0.6171, 0.4222, 0.7664, 0.6785, 0.6413, 0.5949, 0.657, 0.5655, 0.796, 0.6231, 0.4442, 0.4447, 0.4344, 0.4567, 0.3829, 0.4222, 0.3879, 0.4015, 0.3771, 0.3831, 0.3799, 0.3803, 0.204, 0.3779, 0.343, 0.4354, 0.3334, 0.4673, 0.1858, 0.438, 0.1858, 0.438, 0.3334, 0.4673, 0.3301, 0.5005, 0.1796, 0.5005, 0.796, 0.6231, 0.657, 0.5655, 0.6666, 0.5336, 0.8142, 0.563, 0.8142, 0.563, 0.6666, 0.5336, 0.6699, 0.5005, 0.8204, 0.5005, 0.8204, 0.5005, 0.6699, 0.5005, 0.6666, 0.4673, 0.8142, 0.438, 0.8142, 0.438, 0.6666, 0.4673, 0.657, 0.4354, 0.796, 0.3779, 0.1796, 0.5005, 0.3301, 0.5005, 0.3334, 0.5336, 0.1858, 0.563, 0.1858, 0.563, 0.3334, 0.5336, 0.343, 0.5655, 0.204, 0.6231, 0.204, 0.6231, 0.343, 0.5655, 0.3587, 0.5949, 0.2336, 0.6785, 0.2336, 0.6785, 0.3587, 0.5949, 0.3799, 0.6206, 0.2735, 0.727, 0.2735, 0.727, 0.3799, 0.6206, 0.4056, 0.6417, 0.322, 0.7668, 0.5728, 0.4703, 0.5656, 0.4567, 0.6171, 0.4222, 0.6343, 0.4348, 0.6555, 0.4318, 0.657, 0.4354, 0.7265, 0.2739, 0.6201, 0.3803, 0.5944, 0.3592, 0.678, 0.2341, 0.678, 0.2341, 0.5944, 0.3592, 0.565, 0.3435, 0.6226, 0.2045, 0.6226, 0.2045, 0.565, 0.3435, 0.5331, 0.3338, 0.5625, 0.1862, 0.322, 0.7668, 0.4056, 0.6417, 0.435, 0.6574, 0.3774, 0.7964, 0.3774, 0.7964, 0.435, 0.6574, 0.4669, 0.6671, 0.4375, 0.8147, 0.5, 0.1801, 0.5, 0.3306, 0.4669, 0.3338, 0.4375, 0.1862, 0.5625, 0.1862, 0.5331, 0.3338, 0.5, 0.3306, 0.5, 0.1801, 0.4846, 0.5778, 0.4698, 0.5733, 0.4562, 0.566, 0.4442, 0.5562, 0.4344, 0.5443, 0.4272, 0.5306, 0.4227, 0.5158, 0.4211, 0.5005, 0.4227, 0.4851, 0.4272, 0.4703, 0.4344, 0.4567, 0.4442, 0.4447, 0.4562, 0.4349, 0.4698, 0.4276, 0.4846, 0.4231, 0.5, 0.4216, 0.5154, 0.4231, 0.5302, 0.4276, 0.5438, 0.4349, 0.5558, 0.4447, 0.5656, 0.4567, 0.5728, 0.4703, 0.5773, 0.4851, 0.5789, 0.5005, 0.5773, 0.5158, 0.5728, 0.5306, 0.5656, 0.5443, 0.5558, 0.5562, 0.5438, 0.566, 0.5302, 0.5733, 0.5154, 0.5778, 0.5, 0.5793, 0.5, 0.5793, 0.5154, 0.5778, 0.5331, 0.6671, 0.5293, 0.6679, 0.52, 0.6486, 0.5, 0.6413, 0.5, 0.7002, 0.52, 0.6889, 0.5293, 0.6679, 0.5331, 0.6671, 0.5625, 0.8147, 0.5, 0.8208, 0.4698, 0.5733, 0.4846, 0.5778, 0.4669, 0.6671, 0.435, 0.6574, 0.4562, 0.566, 0.4698, 0.5733, 0.435, 0.6574, 0.4056, 0.6417, 0.4442, 0.5562, 0.4562, 0.566, 0.4056, 0.6417, 0.3799, 0.6206, 0.4344, 0.5443, 0.4442, 0.5562, 0.3799, 0.6206, 0.3587, 0.5949, 0.4272, 0.5306, 0.4344, 0.5443, 0.3587, 0.5949, 0.343, 0.5655, 0.4227, 0.5158, 0.4272, 0.5306, 0.343, 0.5655, 0.3334, 0.5336, 0.4211, 0.5005, 0.4227, 0.5158, 0.3334, 0.5336, 0.3301, 0.5005, 0.4227, 0.4851, 0.4211, 0.5005, 0.3301, 0.5005, 0.3334, 0.4673, 0.4272, 0.4703, 0.4227, 0.4851, 0.3334, 0.4673, 0.343, 0.4354, 0.2336, 0.3225, 0.3339, 0.3895, 0.3322, 0.4124, 0.3445, 0.4318, 0.343, 0.4354, 0.204, 0.3779, 0.2735, 0.2739, 0.3799, 0.3803, 0.3771, 0.3831, 0.3544, 0.3791, 0.3339, 0.3895, 0.2336, 0.3225, 0.4562, 0.4349, 0.4442, 0.4447, 0.3799, 0.3803, 0.4056, 0.3592, 0.4698, 0.4276, 0.4562, 0.4349, 0.4056, 0.3592, 0.435, 0.3435, 0.4846, 0.4231, 0.4698, 0.4276, 0.435, 0.3435, 0.4669, 0.3338, 0.5, 0.4216, 0.4846, 0.4231, 0.4669, 0.3338, 0.5, 0.3306, 0.5154, 0.4231, 0.5, 0.4216, 0.5, 0.3306, 0.5331, 0.3338, 0.5302, 0.4276, 0.5154, 0.4231, 0.5331, 0.3338, 0.565, 0.3435, 0.5438, 0.4349, 0.5302, 0.4276, 0.565, 0.3435, 0.5944, 0.3592, 0.5558, 0.4447, 0.5438, 0.4349, 0.5944, 0.3592, 0.6201, 0.3803, 0.7664, 0.3225, 0.6661, 0.3895, 0.6456, 0.3791, 0.6229, 0.3831, 0.6201, 0.3803, 0.7265, 0.2739, 0.796, 0.3779, 0.657, 0.4354, 0.6555, 0.4318, 0.6678, 0.4124, 0.6661, 0.3895, 0.7664, 0.3225, 0.5773, 0.4851, 0.5728, 0.4703, 0.657, 0.4354, 0.6666, 0.4673, 0.5789, 0.5005, 0.5773, 0.4851, 0.6666, 0.4673, 0.6699, 0.5005, 0.5773, 0.5158, 0.5789, 0.5005, 0.6699, 0.5005, 0.6666, 0.5336, 0.5728, 0.5306, 0.5773, 0.5158, 0.6666, 0.5336, 0.657, 0.5655, 0.5656, 0.5443, 0.5728, 0.5306, 0.657, 0.5655, 0.6413, 0.5949, 0.5558, 0.5562, 0.5656, 0.5443, 0.6413, 0.5949, 0.6201, 0.6206, 0.5438, 0.566, 0.5558, 0.5562, 0.6201, 0.6206, 0.5944, 0.6417, 0.5302, 0.5733, 0.5438, 0.566, 0.5944, 0.6417, 0.565, 0.6574, 0.5154, 0.5778, 0.5302, 0.5733, 0.565, 0.6574, 0.5331, 0.6671, 0.4344, 0.4567, 0.4272, 0.4703, 0.343, 0.4354, 0.3445, 0.4318, 0.3657, 0.4348, 0.3829, 0.4222, 0.5, 0.8497, 0.48, 0.8497, 0.48, 1.076, 0.5, 1.076, 0.48, 0.8497, 0.5, 0.8497, 0.5, 1.076, 0.48, 1.076, 0.4015, 0.8497, 0.4222, 0.8497, 0.4222, 1.076, 0.4015, 1.076, 0.52, 0.8497, 0.5, 0.8497, 0.5, 1.076, 0.52, 1.076, 0.3895, 0.8497, 0.4124, 0.8497, 0.4124, 1.076, 0.3895, 1.076, 0.6456, 0.8497, 0.6661, 0.8497, 0.6661, 1.076, 0.6456, 1.076, 0.4318, 0.8497, 0.4124, 0.8497, 0.4124, 1.076, 0.4318, 1.076, 0.4222, 0.8497, 0.4015, 0.8497, 0.4015, 1.076, 0.4222, 1.076, 0.3831, 0.8497, 0.4015, 0.8497, 0.4015, 1.076, 0.3831, 1.076, 0.6679, 0.8497, 0.6889, 0.8497, 0.6889, 1.076, 0.6679, 1.076, 0.3657, 0.8497, 0.3445, 0.8497, 0.3445, 1.076, 0.3657, 1.076, 0.6343, 0.8497, 0.6171, 0.8497, 0.6171, 1.076, 0.6343, 1.076, 0.4846, 0.5778, 0.5, 0.5793, 0.5, 0.6413, 0.48, 0.6486, 0.4707, 0.6679, 0.4669, 0.6671, 0.5, 0.6413, 0.52, 0.6486, 0.5, 0.6688, 0.48, 0.6486, 0.5293, 0.6679, 0.52, 0.6889, 0.5, 0.6688, 0.52, 0.6486, 0.5, 0.7002, 0.48, 0.6889, 0.5, 0.6688, 0.52, 0.6889, 0.4707, 0.6679, 0.48, 0.6486, 0.5, 0.6688, 0.48, 0.6889, 0.3445, 0.4318, 0.3322, 0.4124, 0.36, 0.4069, 0.3657, 0.4348, 0.3339, 0.3895, 0.3544, 0.3791, 0.36, 0.4069, 0.3322, 0.4124, 0.3771, 0.3831, 0.3879, 0.4015, 0.36, 0.4069, 0.3544, 0.3791, 0.3829, 0.4222, 0.3657, 0.4348, 0.36, 0.4069, 0.3879, 0.4015, 0.6229, 0.3831, 0.6456, 0.3791, 0.64, 0.4069, 0.6121, 0.4015, 0.6661, 0.3895, 0.6678, 0.4124, 0.64, 0.4069, 0.6456, 0.3791, 0.6555, 0.4318, 0.6343, 0.4348, 0.64, 0.4069, 0.6678, 0.4124, 0.6171, 0.4222, 0.6121, 0.4015, 0.64, 0.4069, 0.6343, 0.4348, 0.3829, 0.8497, 0.3657, 0.8497, 0.3657, 1.076, 0.3829, 1.076, 0.5, 0.8497, 0.52, 0.8497, 0.52, 1.076, 0.5, 1.076, 0.4124, 0.8497, 0.3895, 0.8497, 0.3895, 1.076, 0.4124, 1.076, 0.4124, 0.8497, 0.4318, 0.8497, 0.4318, 1.076, 0.4124, 1.076, 0.4015, 0.8497, 0.3831, 0.8497, 0.3831, 1.076, 0.4015, 1.076, 0.3339, 0.8497, 0.3544, 0.8497, 0.3544, 1.076, 0.3339, 1.076, 0.6555, 0.8497, 0.6343, 0.8497, 0.6343, 1.076, 0.6555, 1.076, 0.6889, 0.8497, 0.6679, 0.8497, 0.6679, 1.076, 0.6889, 1.076, 0.6229, 0.8497, 0.6456, 0.8497, 0.6456, 1.076, 0.6229, 1.076, 0.6679, 0.8497, 0.6486, 0.8497, 0.6486, 1.076, 0.6679, 1.076, 0.6486, 0.8497, 0.6679, 0.8497, 0.6679, 1.076, 0.6486, 1.076, 0.3544, 0.8497, 0.3771, 0.8497, 0.3771, 1.076, 0.3544, 1.076])
me_sphere.materials.append(mat_main)
me_sphere.materials.append(mat_metal)
me_sphere.use_remesh_fix_poles = True
me_sphere.use_remesh_preserve_attributes = False
me_sphere.use_mirror_vertex_groups = False
me_sphere.update()

# ---- objects
ob_light = bpy.data.objects.new('Light', light_light)
ob_camera = bpy.data.objects.new('Camera', cam_camera)
ob_sphere = bpy.data.objects.new('Sphere', me_sphere)

# ---- transforms, parenting, visibility, modifiers, constraints
ob_light.location = (4.076, 1.005, 5.904)
ob_light.rotation_euler = (0.6503, 0.05522, 1.866)
ob_light.lock_rotations_4d = False
ob_light.empty_display_type = 'ARROWS'
ob_light.color = (0.0, 0.0, 0.0, 0.0)
ob_light.lineart.crease_threshold = 0.0
ob_camera.location = (7.359, -6.926, 4.958)
ob_camera.rotation_euler = (1.109, 0.0, 0.8149)
ob_camera.lock_rotations_4d = False
ob_camera.empty_display_type = 'ARROWS'
ob_camera.color = (0.0, 0.0, 0.0, 0.0)
ob_camera.display_type = 'WIRE'
ob_camera.lineart.crease_threshold = 0.0
ob_sphere.location = (0.0, 0.0, 0.0)
ob_sphere.lineart.crease_threshold = 0.0

# ---- collection membership
col_collection.objects.link(ob_light)
col_collection.objects.link(ob_camera)
col_collection.objects.link(ob_sphere)

# ---- scene / render settings (as saved in the file)
scene.camera = ob_camera
scene.frame_start = 1; scene.frame_end = 250; scene.frame_set(1)
scene.render.engine = 'BLENDER_EEVEE_NEXT'
scene.cycles.use_denoising = False
scene.cycles.samples = 128
scene.cycles.sampling_pattern = 'TABULATED_SOBOL'
scene.cycles.use_adaptive_sampling = False
scene.cycles.use_light_tree = False
scene.view_settings.view_transform = 'Filmic'
bpy.context.view_layer.update()
